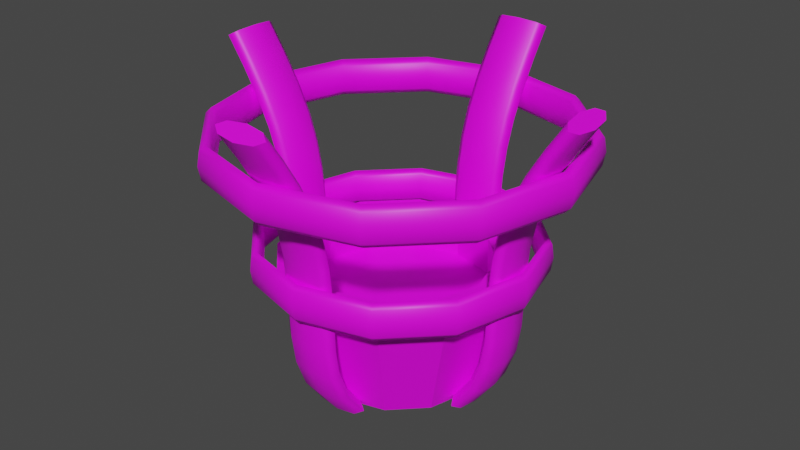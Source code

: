 # Source: Brazier.blend  (saved by Blender 2.93.20; exported with 4.5.12 LTS)
import bpy
from mathutils import Matrix  # noqa: F401  (used for matrix-valued properties, if any)

bpy.ops.wm.read_factory_settings(use_empty=True)
scene = bpy.context.scene
scene.name = 'Scene'

# ---- collections
col_collection = bpy.data.collections.new('Collection'); scene.collection.children.link(col_collection)

# ---- images (referenced by path relative to the original .blend; pixels are not part of the script)
import os
ASSET_DIR = os.environ.get("B2B_ASSET_DIR", "")  # directory of the original .blend (textures are referenced by path, not embedded)
HERE = os.path.dirname(os.path.abspath(__file__))  # packed textures are extracted next to this script under _unpacked/

def load_image(name, relpath, width, height, colorspace="sRGB"):
    """Load a texture the original file referenced (path relative to the .blend, or extracted next to this script)."""
    p = next((c for c in (os.path.join(HERE, relpath), os.path.join(ASSET_DIR, relpath)) if relpath and os.path.exists(c)), "")
    if p:
        img = bpy.data.images.load(p, check_existing=True)
        img.name = name
    else:  # same state as the original file: an image datablock whose file is absent (Cycles renders it pink)
        img = bpy.data.images.new(name, width, height)
        img.source = "FILE"
        img.filepath = "//" + (relpath or name)
    img.colorspace_settings.name = colorspace
    return img
img_untitled = load_image('Untitled', '', 512, 512, 'sRGB')

# ---- materials (node trees are filled in below, after node groups)
mat_brazier = bpy.data.materials.new('Brazier')
mat_brazier.use_transparent_shadow = False

# ---- material node trees
mat_brazier.use_nodes = True; mat_brazier.node_tree.nodes.clear()
_N = mat_brazier.node_tree.nodes; _L = mat_brazier.node_tree.links
n0 = _N.new('ShaderNodeBsdfPrincipled'); n0.name = 'Principled BSDF'; n0.location = (10, 300)
n0.distribution = 'GGX'
n0.subsurface_method = 'BURLEY'
n0.inputs[3].default_value = 1.45
n0.inputs[27].default_value = (0.0, 0.0, 0.0, 1.0)
n0.inputs[28].default_value = 1.0
n1 = _N.new('ShaderNodeOutputMaterial'); n1.name = 'Material Output'; n1.location = (300, 300)
n2 = _N.new('ShaderNodeTexImage'); n2.name = 'Image Texture'; n2.location = (-220, 639)
n2.image = img_untitled
_L.new(n0.outputs[0], n1.inputs[0])
_L.new(n2.outputs[0], n0.inputs[0])
n1.is_active_output = True

# ---- world
world_world = bpy.data.worlds.new('World'); scene.world = world_world
world_world.use_nodes = True; world_world.node_tree.nodes.clear()
_N = world_world.node_tree.nodes; _L = world_world.node_tree.links
n0 = _N.new('ShaderNodeOutputWorld'); n0.name = 'World Output'; n0.location = (300, 300)
n1 = _N.new('ShaderNodeBackground'); n1.name = 'Background'; n1.location = (10, 300)
n1.inputs[0].default_value = (0.05088, 0.05088, 0.05088, 1.0)
_L.new(n1.outputs[0], n0.inputs[0])
n0.is_active_output = True
world_world.color = (0.05088, 0.05088, 0.05088)
world_world.use_sun_shadow = False
world_world.sun_shadow_jitter_overblur = 0.0

# ---- meshes
me_nurbspath_002 = bpy.data.meshes.new('NurbsPath.002')
me_nurbspath_002.from_pydata([(1.19e-09, -0.227, 0.1552), (1.19e-09, -0.23, 0.173), (1.19e-09, -0.227, 0.1908), (3.707e-10, -0.2198, 0.1982), (-4.482e-10, -0.2127, 0.1908), (-4.482e-10, -0.2097, 0.173), (-4.482e-10, -0.2127, 0.1552), (3.707e-10, -0.2198, 0.1478), (-0.1145, -0.196, 0.1552), (-0.116, -0.1986, 0.173), (-0.1145, -0.196, 0.1908), (-0.1109, -0.1898, 0.1982), (-0.1073, -0.1836, 0.1908), (-0.1059, -0.181, 0.173), (-0.1073, -0.1836, 0.1552), (-0.1109, -0.1898, 0.1478), (-0.196, -0.1145, 0.1552), (-0.1986, -0.116, 0.173), (-0.196, -0.1145, 0.1908), (-0.1898, -0.1109, 0.1982), (-0.1836, -0.1073, 0.1908), (-0.181, -0.1059, 0.173), (-0.1836, -0.1073, 0.1552), (-0.1898, -0.1109, 0.1478), (-0.227, 4.604e-09, 0.1552), (-0.23, 1.684e-09, 0.173), (-0.227, -3.097e-10, 0.1908), (-0.2198, 1.328e-09, 0.1982), (-0.2127, 1.328e-09, 0.1908), (-0.2097, 4.247e-09, 0.173), (-0.2127, 6.242e-09, 0.1552), (-0.2198, 4.604e-09, 0.1478), (-0.196, 0.1145, 0.1552), (-0.1986, 0.116, 0.173), (-0.196, 0.1145, 0.1908), (-0.1898, 0.1109, 0.1982), (-0.1836, 0.1073, 0.1908), (-0.181, 0.1059, 0.173), (-0.1836, 0.1073, 0.1552), (-0.1898, 0.1109, 0.1478), (-0.1145, 0.196, 0.1552), (-0.116, 0.1986, 0.173), (-0.1145, 0.196, 0.1908), (-0.1109, 0.1898, 0.1982), (-0.1073, 0.1836, 0.1908), (-0.1059, 0.181, 0.173), (-0.1073, 0.1836, 0.1552), (-0.1109, 0.1898, 0.1478), (-4.482e-10, 0.227, 0.1552), (-2.086e-09, 0.23, 0.173), (-2.495e-09, 0.227, 0.1908), (-1.267e-09, 0.2198, 0.1982), (1.19e-09, 0.2127, 0.1908), (2.827e-09, 0.2097, 0.173), (3.237e-09, 0.2127, 0.1552), (2.009e-09, 0.2198, 0.1478), (0.1145, 0.196, 0.1552), (0.116, 0.1986, 0.173), (0.1145, 0.196, 0.1908), (0.1109, 0.1898, 0.1982), (0.1073, 0.1836, 0.1908), (0.1059, 0.181, 0.173), (0.1073, 0.1836, 0.1552), (0.1109, 0.1898, 0.1478), (0.196, 0.1145, 0.1552), (0.1986, 0.116, 0.173), (0.196, 0.1145, 0.1908), (0.1898, 0.1109, 0.1982), (0.1836, 0.1073, 0.1908), (0.181, 0.1059, 0.173), (0.1836, 0.1073, 0.1552), (0.1898, 0.1109, 0.1478), (0.227, 3.212e-09, 0.1552), (0.23, 5.956e-09, 0.173), (0.227, 7.307e-09, 0.1908), (0.2198, 4.604e-09, 0.1982), (0.2127, 2.72e-09, 0.1908), (0.2097, -2.42e-11, 0.173), (0.2127, -1.375e-09, 0.1552), (0.2198, 1.328e-09, 0.1478), (0.196, -0.1145, 0.1552), (0.1986, -0.116, 0.173), (0.196, -0.1145, 0.1908), (0.1898, -0.1109, 0.1982), (0.1836, -0.1073, 0.1908), (0.181, -0.1059, 0.173), (0.1836, -0.1073, 0.1552), (0.1898, -0.1109, 0.1478), (0.1145, -0.196, 0.1552), (0.116, -0.1986, 0.173), (0.1145, -0.196, 0.1908), (0.1109, -0.1898, 0.1982), (0.1073, -0.1836, 0.1908), (0.1059, -0.181, 0.173), (0.1073, -0.1836, 0.1552), (0.1109, -0.1898, 0.1478), (0.0317, -0.3104, 0.4005), (0.04483, -0.3017, 0.4056), (0.0317, -0.293, 0.4106), (3.247e-08, -0.2894, 0.4127), (-0.0317, -0.293, 0.4106), (-0.04483, -0.3017, 0.4056), (-0.0317, -0.3104, 0.4005), (3.502e-08, -0.314, 0.3984), (0.0317, -0.1446, -0.006251), (0.04483, -0.1371, 0.0), (0.0317, -0.1296, 0.006251), (-8.292e-10, -0.1264, 0.008841), (-0.0317, -0.1296, 0.006251), (-0.04483, -0.1371, 0.0), (-0.0317, -0.1446, -0.006251), (1.571e-09, -0.1477, -0.008841), (0.0317, -0.1794, 0.0326), (0.04483, -0.1701, 0.03687), (0.0317, -0.1608, 0.04114), (4.676e-09, -0.157, 0.04291), (-0.0317, -0.1608, 0.04114), (-0.04483, -0.1701, 0.03687), (-0.0317, -0.1794, 0.0326), (5.826e-09, -0.1833, 0.03083), (0.0317, -0.197, 0.07151), (0.04483, -0.1867, 0.07374), (0.0317, -0.1764, 0.07596), (7.408e-09, -0.1722, 0.07689), (-0.0317, -0.1764, 0.07596), (-0.04483, -0.1867, 0.07374), (-0.0317, -0.197, 0.07151), (1.015e-08, -0.2012, 0.07059), (0.0317, -0.2037, 0.1098), (0.04483, -0.1932, 0.1106), (0.0317, -0.1826, 0.1114), (1.005e-08, -0.1782, 0.1118), (-0.0317, -0.1826, 0.1114), (-0.04483, -0.1932, 0.1106), (-0.0317, -0.2037, 0.1098), (1.282e-08, -0.2081, 0.1094), (0.0317, -0.2055, 0.1472), (0.04483, -0.1949, 0.1475), (0.0317, -0.1843, 0.1478), (1.15e-08, -0.1799, 0.1479), (-0.0317, -0.1843, 0.1478), (-0.04483, -0.1949, 0.1475), (-0.0317, -0.2055, 0.1472), (1.575e-08, -0.2099, 0.1471), (0.0317, -0.2068, 0.1838), (0.04483, -0.1962, 0.1843), (0.0317, -0.1856, 0.1849), (1.356e-08, -0.1812, 0.1851), (-0.0317, -0.1856, 0.1849), (-0.04483, -0.1962, 0.1843), (-0.0317, -0.2068, 0.1838), (1.781e-08, -0.2111, 0.1836), (0.0317, -0.2107, 0.2199), (0.04483, -0.2002, 0.2212), (0.0317, -0.1897, 0.2225), (1.648e-08, -0.1853, 0.223), (-0.0317, -0.1897, 0.2225), (-0.04483, -0.2002, 0.2212), (-0.0317, -0.2107, 0.2199), (1.924e-08, -0.215, 0.2194), (0.0317, -0.2194, 0.2558), (0.04483, -0.2091, 0.2581), (0.0317, -0.1989, 0.2604), (1.822e-08, -0.1946, 0.2614), (-0.0317, -0.1989, 0.2604), (-0.04483, -0.2091, 0.2581), (-0.0317, -0.2194, 0.2558), (2.243e-08, -0.2236, 0.2548), (0.0317, -0.234, 0.2916), (0.04483, -0.2242, 0.295), (0.0317, -0.2143, 0.2983), (2.109e-08, -0.2103, 0.2997), (-0.0317, -0.2143, 0.2983), (-0.04483, -0.2242, 0.295), (-0.0317, -0.234, 0.2916), (2.524e-08, -0.238, 0.2902), (0.0317, -0.2547, 0.3276), (0.04483, -0.2454, 0.3318), (0.0317, -0.2361, 0.3361), (2.436e-08, -0.2322, 0.3378), (-0.0317, -0.2361, 0.3361), (-0.04483, -0.2454, 0.3318), (-0.0317, -0.2547, 0.3276), (2.845e-08, -0.2586, 0.3259), (0.0317, -0.2808, 0.3639), (0.04483, -0.2719, 0.3687), (0.0317, -0.263, 0.3735), (2.796e-08, -0.2593, 0.3755), (-0.0317, -0.263, 0.3735), (-0.04483, -0.2719, 0.3687), (-0.0317, -0.2808, 0.3639), (3.2e-08, -0.2846, 0.3619), (0.0317, -0.3104, 0.4005), (0.04483, -0.3017, 0.4056), (0.0317, -0.293, 0.4106), (3.247e-08, -0.2894, 0.4127), (-0.0317, -0.293, 0.4106), (-0.04483, -0.3017, 0.4056), (-0.0317, -0.3104, 0.4005), (3.502e-08, -0.314, 0.3984), (-0.3104, -0.0317, 0.4005), (-0.3017, -0.04483, 0.4056), (-0.293, -0.0317, 0.4106), (-0.2894, -1.649e-08, 0.4127), (-0.293, 0.0317, 0.4106), (-0.3017, 0.04483, 0.4056), (-0.3104, 0.0317, 0.4005), (-0.314, -1.796e-08, 0.3984), (-0.1446, -0.0317, -0.006251), (-0.1371, -0.04483, 0.0), (-0.1296, -0.0317, 0.006251), (-0.1264, 9.692e-09, 0.008841), (-0.1296, 0.0317, 0.006251), (-0.1371, 0.04483, 0.0), (-0.1446, 0.0317, -0.006251), (-0.1477, 8.224e-09, -0.008841), (-0.1794, -0.0317, 0.0326), (-0.1701, -0.04483, 0.03687), (-0.1608, -0.0317, 0.04114), (-0.157, 5.521e-09, 0.04291), (-0.1608, 0.0317, 0.04114), (-0.1701, 0.04483, 0.03687), (-0.1794, 0.0317, 0.0326), (-0.1833, 5.521e-09, 0.03083), (-0.197, -0.0317, 0.07151), (-0.1867, -0.04483, 0.07374), (-0.1764, -0.0317, 0.07596), (-0.1722, 3.454e-09, 0.07689), (-0.1764, 0.0317, 0.07596), (-0.1867, 0.04483, 0.07374), (-0.197, 0.0317, 0.07151), (-0.2012, 1.985e-09, 0.07059), (-0.2037, -0.0317, 0.1098), (-0.1932, -0.04483, 0.1106), (-0.1826, -0.0317, 0.1114), (-0.1782, 1.081e-09, 0.1118), (-0.1826, 0.0317, 0.1114), (-0.1932, 0.04483, 0.1106), (-0.2037, 0.0317, 0.1098), (-0.2081, -3.877e-10, 0.1094), (-0.2055, -0.0317, 0.1472), (-0.1949, -0.04483, 0.1475), (-0.1843, -0.0317, 0.1478), (-0.1799, -3.033e-10, 0.1479), (-0.1843, 0.0317, 0.1478), (-0.1949, 0.04483, 0.1475), (-0.2055, 0.0317, 0.1472), (-0.2099, -3.24e-09, 0.1471), (-0.2068, -0.0317, 0.1838), (-0.1962, -0.04483, 0.1843), (-0.1856, -0.0317, 0.1849), (-0.1812, -2.308e-09, 0.1851), (-0.1856, 0.0317, 0.1849), (-0.1962, 0.04483, 0.1843), (-0.2068, 0.0317, 0.1838), (-0.2111, -5.244e-09, 0.1836), (-0.2107, -0.0317, 0.2199), (-0.2002, -0.04483, 0.2212), (-0.1897, -0.0317, 0.2225), (-0.1853, -5.041e-09, 0.223), (-0.1897, 0.0317, 0.2225), (-0.2002, 0.04483, 0.2212), (-0.2107, 0.0317, 0.2199), (-0.215, -6.51e-09, 0.2194), (-0.2194, -0.0317, 0.2558), (-0.2091, -0.04483, 0.2581), (-0.1989, -0.0317, 0.2604), (-0.1946, -6.378e-09, 0.2614), (-0.1989, 0.0317, 0.2604), (-0.2091, 0.04483, 0.2581), (-0.2194, 0.0317, 0.2558), (-0.2236, -9.315e-09, 0.2548), (-0.234, -0.0317, 0.2916), (-0.2242, -0.04483, 0.295), (-0.2143, -0.0317, 0.2983), (-0.2103, -8.563e-09, 0.2997), (-0.2143, 0.0317, 0.2983), (-0.2242, 0.04483, 0.295), (-0.234, 0.0317, 0.2916), (-0.238, -1.15e-08, 0.2902), (-0.2547, -0.0317, 0.3276), (-0.2454, -0.04483, 0.3318), (-0.2361, -0.0317, 0.3361), (-0.2322, -1.087e-08, 0.3378), (-0.2361, 0.0317, 0.3361), (-0.2454, 0.04483, 0.3318), (-0.2547, 0.0317, 0.3276), (-0.2586, -1.381e-08, 0.3259), (-0.2808, -0.0317, 0.3639), (-0.2719, -0.04483, 0.3687), (-0.263, -0.0317, 0.3735), (-0.2593, -1.329e-08, 0.3755), (-0.263, 0.0317, 0.3735), (-0.2719, 0.04483, 0.3687), (-0.2808, 0.0317, 0.3639), (-0.2846, -1.623e-08, 0.3619), (-0.3104, -0.0317, 0.4005), (-0.3017, -0.04483, 0.4056), (-0.293, -0.0317, 0.4106), (-0.2894, -1.649e-08, 0.4127), (-0.293, 0.0317, 0.4106), (-0.3017, 0.04483, 0.4056), (-0.3104, 0.0317, 0.4005), (-0.314, -1.796e-08, 0.3984), (-0.0317, 0.3104, 0.4005), (-0.04483, 0.3017, 0.4056), (-0.0317, 0.293, 0.4106), (-6.435e-09, 0.2894, 0.4127), (0.0317, 0.293, 0.4106), (0.04483, 0.3017, 0.4056), (0.0317, 0.3104, 0.4005), (-6.826e-09, 0.314, 0.3984), (-0.0317, 0.1446, -0.006251), (-0.04483, 0.1371, 0.0), (-0.0317, 0.1296, 0.006251), (1.262e-08, 0.1264, 0.008841), (0.0317, 0.1296, 0.006251), (0.04483, 0.1371, 0.0), (0.0317, 0.1446, -0.006251), (1.209e-08, 0.1477, -0.008841), (-0.0317, 0.1794, 0.0326), (-0.04483, 0.1701, 0.03687), (-0.0317, 0.1608, 0.04114), (9.787e-09, 0.157, 0.04291), (0.0317, 0.1608, 0.04114), (0.04483, 0.1701, 0.03687), (0.0317, 0.1794, 0.0326), (1.094e-08, 0.1833, 0.03083), (-0.0317, 0.197, 0.07151), (-0.04483, 0.1867, 0.07374), (-0.0317, 0.1764, 0.07596), (8.384e-09, 0.1722, 0.07689), (0.0317, 0.1764, 0.07596), (0.04483, 0.1867, 0.07374), (0.0317, 0.197, 0.07151), (8.185e-09, 0.2012, 0.07059), (-0.0317, 0.2037, 0.1098), (-0.04483, 0.1932, 0.1106), (-0.0317, 0.1826, 0.1114), (6.277e-09, 0.1782, 0.1118), (0.0317, 0.1826, 0.1114), (0.04483, 0.1932, 0.1106), (0.0317, 0.2037, 0.1098), (6.114e-09, 0.2081, 0.1094), (-0.0317, 0.2055, 0.1472), (-0.04483, 0.1949, 0.1475), (-0.0317, 0.1843, 0.1478), (4.966e-09, 0.1799, 0.1479), (0.0317, 0.1843, 0.1478), (0.04483, 0.1949, 0.1475), (0.0317, 0.2055, 0.1472), (3.34e-09, 0.2099, 0.1471), (-0.0317, 0.2068, 0.1838), (-0.04483, 0.1962, 0.1843), (-0.0317, 0.1856, 0.1849), (3.017e-09, 0.1812, 0.1851), (0.0317, 0.1856, 0.1849), (0.04483, 0.1962, 0.1843), (0.0317, 0.2068, 0.1838), (1.39e-09, 0.2111, 0.1836), (-0.0317, 0.2107, 0.2199), (-0.04483, 0.2002, 0.2212), (-0.0317, 0.1897, 0.2225), (4.642e-10, 0.1853, 0.223), (0.0317, 0.1897, 0.2225), (0.04483, 0.2002, 0.2212), (0.0317, 0.2107, 0.2199), (2.935e-10, 0.215, 0.2194), (-0.0317, 0.2194, 0.2558), (-0.04483, 0.2091, 0.2581), (-0.0317, 0.1989, 0.2604), (-4.653e-10, 0.1946, 0.2614), (0.0317, 0.1989, 0.2604), (0.04483, 0.2091, 0.2581), (0.0317, 0.2194, 0.2558), (-2.136e-09, 0.2236, 0.2548), (-0.0317, 0.234, 0.2916), (-0.04483, 0.2242, 0.295), (-0.0317, 0.2143, 0.2983), (-1.967e-09, 0.2103, 0.2997), (0.0317, 0.2143, 0.2983), (0.04483, 0.2242, 0.295), (0.0317, 0.234, 0.2916), (-3.69e-09, 0.238, 0.2902), (-0.0317, 0.2547, 0.3276), (-0.04483, 0.2454, 0.3318), (-0.0317, 0.2361, 0.3361), (-3.32e-09, 0.2322, 0.3378), (0.0317, 0.2361, 0.3361), (0.04483, 0.2454, 0.3318), (0.0317, 0.2547, 0.3276), (-5.103e-09, 0.2586, 0.3259), (-0.0317, 0.2808, 0.3639), (-0.04483, 0.2719, 0.3687), (-0.0317, 0.263, 0.3735), (-4.552e-09, 0.2593, 0.3755), (0.0317, 0.263, 0.3735), (0.04483, 0.2719, 0.3687), (0.0317, 0.2808, 0.3639), (-6.383e-09, 0.2846, 0.3619), (-0.0317, 0.3104, 0.4005), (-0.04483, 0.3017, 0.4056), (-0.0317, 0.293, 0.4106), (-6.435e-09, 0.2894, 0.4127), (0.0317, 0.293, 0.4106), (0.04483, 0.3017, 0.4056), (0.0317, 0.3104, 0.4005), (-6.826e-09, 0.314, 0.3984), (0.3104, 0.0317, 0.4005), (0.3017, 0.04483, 0.4056), (0.293, 0.0317, 0.4106), (0.2894, -2.877e-09, 0.4127), (0.293, -0.0317, 0.4106), (0.3017, -0.04483, 0.4056), (0.3104, -0.0317, 0.4005), (0.314, -3.564e-09, 0.3984), (0.1446, 0.0317, -0.006251), (0.1371, 0.04483, 0.0), (0.1296, 0.0317, 0.006251), (0.1264, -1.481e-08, 0.008841), (0.1296, -0.0317, 0.006251), (0.1371, -0.04483, 0.0), (0.1446, -0.0317, -0.006251), (0.1477, -1.521e-08, -0.008841), (0.1794, 0.0317, 0.0326), (0.1701, 0.04483, 0.03687), (0.1608, 0.0317, 0.04114), (0.157, -1.331e-08, 0.04291), (0.1608, -0.0317, 0.04114), (0.1701, -0.04483, 0.03687), (0.1794, -0.0317, 0.0326), (0.1833, -1.561e-08, 0.03083), (0.197, 0.0317, 0.07151), (0.1867, 0.04483, 0.07374), (0.1764, 0.0317, 0.07596), (0.1722, -1.257e-08, 0.07689), (0.1764, -0.0317, 0.07596), (0.1867, -0.04483, 0.07374), (0.197, -0.0317, 0.07151), (0.2012, -1.364e-08, 0.07059), (0.2037, 0.0317, 0.1098), (0.1932, 0.04483, 0.1106), (0.1826, 0.0317, 0.1114), (0.1782, -1.073e-08, 0.1118), (0.1826, -0.0317, 0.1114), (0.1932, -0.04483, 0.1106), (0.2037, -0.0317, 0.1098), (0.2081, -1.187e-08, 0.1094), (0.2055, 0.0317, 0.1472), (0.1949, 0.04483, 0.1475), (0.1843, 0.0317, 0.1478), (0.1799, -9.494e-09, 0.1479), (0.1843, -0.0317, 0.1478), (0.1949, -0.04483, 0.1475), (0.2055, -0.0317, 0.1472), (0.2099, -9.179e-09, 0.1471), (0.2068, 0.0317, 0.1838), (0.1962, 0.04483, 0.1843), (0.1856, 0.0317, 0.1849), (0.1812, -7.601e-09, 0.1851), (0.1856, -0.0317, 0.1849), (0.1962, -0.04483, 0.1843), (0.2068, -0.0317, 0.1838), (0.2111, -7.282e-09, 0.1836), (0.2107, 0.0317, 0.2199), (0.2002, 0.04483, 0.2212), (0.1897, 0.0317, 0.2225), (0.1853, -5.228e-09, 0.223), (0.1897, -0.0317, 0.2225), (0.2002, -0.04483, 0.2212), (0.2107, -0.0317, 0.2199), (0.215, -6.355e-09, 0.2194), (0.2194, 0.0317, 0.2558), (0.2091, 0.04483, 0.2581), (0.1989, 0.0317, 0.2604), (0.1946, -4.706e-09, 0.2614), (0.1989, -0.0317, 0.2604), (0.2091, -0.04483, 0.2581), (0.2194, -0.0317, 0.2558), (0.2236, -4.301e-09, 0.2548), (0.234, 0.0317, 0.2916), (0.2242, 0.04483, 0.295), (0.2143, 0.0317, 0.2983), (0.2103, -3.888e-09, 0.2997), (0.2143, -0.0317, 0.2983), (0.2242, -0.04483, 0.295), (0.234, -0.0317, 0.2916), (0.238, -3.378e-09, 0.2902), (0.2547, 0.0317, 0.3276), (0.2454, 0.04483, 0.3318), (0.2361, 0.0317, 0.3361), (0.2322, -3.494e-09, 0.3378), (0.2361, -0.0317, 0.3361), (0.2454, -0.04483, 0.3318), (0.2547, -0.0317, 0.3276), (0.2586, -2.864e-09, 0.3259), (0.2808, 0.0317, 0.3639), (0.2719, 0.04483, 0.3687), (0.263, 0.0317, 0.3735), (0.2593, -3.444e-09, 0.3755), (0.263, -0.0317, 0.3735), (0.2719, -0.04483, 0.3687), (0.2808, -0.0317, 0.3639), (0.2846, -2.718e-09, 0.3619), (0.3104, 0.0317, 0.4005), (0.3017, 0.04483, 0.4056), (0.293, 0.0317, 0.4106), (0.2894, -2.877e-09, 0.4127), (0.293, -0.0317, 0.4106), (0.3017, -0.04483, 0.4056), (0.3104, -0.0317, 0.4005), (0.314, -3.564e-09, 0.3984), (-2.01e-09, 0.1341, 0.0), (-6.039e-09, 0.1462, 0.1613), (0.06706, 0.1162, 0.0), (0.07309, 0.1266, 0.1613), (0.1162, 0.06706, 0.0), (0.1266, 0.07309, 0.1613), (0.1341, -3.839e-09, 0.0), (0.1462, 3.316e-10, 0.1613), (0.1162, -0.06706, 0.0), (0.1266, -0.07309, 0.1613), (0.06706, -0.1162, 0.0), (0.07309, -0.1266, 0.1613), (-1.374e-08, -0.1341, 0.0), (-1.719e-08, -0.1462, 0.1613), (-0.06706, -0.1162, 0.0), (-0.07309, -0.1266, 0.1613), (-0.1162, -0.06706, 0.0), (-0.1266, -0.07309, 0.1613), (-0.1341, 3.623e-09, 0.0), (-0.1462, 7.492e-09, 0.1613), (-0.1162, 0.06706, 0.0), (-0.1266, 0.07309, 0.1613), (-0.06706, 0.1162, 0.0), (-0.07309, 0.1266, 0.1613), (0.09572, 0.1658, 0.1613), (-3.945e-09, 0.1914, 0.1613), (0.1658, 0.09572, 0.1613), (0.1914, -4.554e-09, 0.1613), (0.1658, -0.09572, 0.1613), (0.09572, -0.1658, 0.1613), (-2.068e-08, -0.1914, 0.1613), (-0.09572, -0.1658, 0.1613), (-0.1658, -0.09572, 0.1613), (-0.1914, 6.096e-09, 0.1613), (-0.1658, 0.09572, 0.1613), (-0.09572, 0.1658, 0.1613), (0.07309, 0.1266, 0.1092), (-7.425e-09, 0.1462, 0.1092), (0.1266, 0.07309, 0.1092), (0.1462, 3.316e-10, 0.1092), (0.1266, -0.07309, 0.1092), (0.07309, -0.1266, 0.1092), (-1.858e-08, -0.1462, 0.1092), (-0.07309, -0.1266, 0.1092), (-0.1266, -0.07309, 0.1092), (-0.1462, 7.492e-09, 0.1092), (-0.1266, 0.07309, 0.1092), (-0.07309, 0.1266, 0.1092), (1.411e-09, -0.2884, 0.3009), (1.411e-09, -0.2922, 0.3187), (1.411e-09, -0.2884, 0.3365), (3.707e-10, -0.2793, 0.3438), (-6.698e-10, -0.2702, 0.3365), (-6.698e-10, -0.2664, 0.3187), (-6.698e-10, -0.2702, 0.3009), (3.707e-10, -0.2793, 0.2935), (-0.1455, -0.2491, 0.3009), (-0.1474, -0.2523, 0.3187), (-0.1455, -0.2491, 0.3365), (-0.141, -0.2412, 0.3438), (-0.1364, -0.2333, 0.3365), (-0.1345, -0.23, 0.3187), (-0.1364, -0.2333, 0.3009), (-0.141, -0.2412, 0.2935), (-0.2491, -0.1455, 0.3009), (-0.2523, -0.1474, 0.3187), (-0.2491, -0.1455, 0.3365), (-0.2412, -0.141, 0.3438), (-0.2333, -0.1364, 0.3365), (-0.23, -0.1345, 0.3187), (-0.2333, -0.1364, 0.3009), (-0.2412, -0.141, 0.2935), (-0.2884, 5.047e-09, 0.3009), (-0.2922, 1.338e-09, 0.3187), (-0.2884, -1.196e-09, 0.3365), (-0.2793, 8.848e-10, 0.3438), (-0.2702, 8.848e-10, 0.3365), (-0.2664, 4.594e-09, 0.3187), (-0.2702, 7.128e-09, 0.3009), (-0.2793, 5.047e-09, 0.2935), (-0.2491, 0.1455, 0.3009), (-0.2523, 0.1474, 0.3187), (-0.2491, 0.1455, 0.3365), (-0.2412, 0.141, 0.3438), (-0.2333, 0.1364, 0.3365), (-0.23, 0.1345, 0.3187), (-0.2333, 0.1364, 0.3009), (-0.2412, 0.141, 0.2935), (-0.1455, 0.2491, 0.3009), (-0.1474, 0.2523, 0.3187), (-0.1455, 0.2491, 0.3365), (-0.141, 0.2412, 0.3438), (-0.1364, 0.2333, 0.3365), (-0.1345, 0.23, 0.3187), (-0.1364, 0.2333, 0.3009), (-0.141, 0.2412, 0.2935), (-6.698e-10, 0.2884, 0.3009), (-2.751e-09, 0.2922, 0.3187), (-3.271e-09, 0.2884, 0.3365), (-1.71e-09, 0.2793, 0.3438), (1.411e-09, 0.2702, 0.3365), (3.492e-09, 0.2664, 0.3187), (4.013e-09, 0.2702, 0.3009), (2.452e-09, 0.2793, 0.2935), (0.1455, 0.2491, 0.3009), (0.1474, 0.2523, 0.3187), (0.1455, 0.2491, 0.3365), (0.141, 0.2412, 0.3438), (0.1364, 0.2333, 0.3365), (0.1345, 0.23, 0.3187), (0.1364, 0.2333, 0.3009), (0.141, 0.2412, 0.2935), (0.2491, 0.1455, 0.3009), (0.2523, 0.1474, 0.3187), (0.2491, 0.1455, 0.3365), (0.2412, 0.141, 0.3438), (0.2333, 0.1364, 0.3365), (0.23, 0.1345, 0.3187), (0.2333, 0.1364, 0.3009), (0.2412, 0.141, 0.2935), (0.2884, 3.279e-09, 0.3009), (0.2922, 6.765e-09, 0.3187), (0.2884, 8.482e-09, 0.3365), (0.2793, 5.047e-09, 0.3438), (0.2702, 2.653e-09, 0.3365), (0.2664, -8.335e-10, 0.3187), (0.2702, -2.55e-09, 0.3009), (0.2793, 8.848e-10, 0.2935), (0.2491, -0.1455, 0.3009), (0.2523, -0.1474, 0.3187), (0.2491, -0.1455, 0.3365), (0.2412, -0.141, 0.3438), (0.2333, -0.1364, 0.3365), (0.23, -0.1345, 0.3187), (0.2333, -0.1364, 0.3009), (0.2412, -0.141, 0.2935), (0.1455, -0.2491, 0.3009), (0.1474, -0.2523, 0.3187), (0.1455, -0.2491, 0.3365), (0.141, -0.2412, 0.3438), (0.1364, -0.2333, 0.3365), (0.1345, -0.23, 0.3187), (0.1364, -0.2333, 0.3009), (0.141, -0.2412, 0.2935)], [], [(0, 8, 15, 7), (1, 9, 8, 0), (2, 10, 9, 1), (3, 11, 10, 2), (4, 12, 11, 3), (5, 13, 12, 4), (6, 14, 13, 5), (7, 15, 14, 6), (8, 16, 23, 15), (9, 17, 16, 8), (10, 18, 17, 9), (11, 19, 18, 10), (12, 20, 19, 11), (13, 21, 20, 12), (14, 22, 21, 13), (15, 23, 22, 14), (16, 24, 31, 23), (17, 25, 24, 16), (18, 26, 25, 17), (19, 27, 26, 18), (20, 28, 27, 19), (21, 29, 28, 20), (22, 30, 29, 21), (23, 31, 30, 22), (24, 32, 39, 31), (25, 33, 32, 24), (26, 34, 33, 25), (27, 35, 34, 26), (28, 36, 35, 27), (29, 37, 36, 28), (30, 38, 37, 29), (31, 39, 38, 30), (32, 40, 47, 39), (33, 41, 40, 32), (34, 42, 41, 33), (35, 43, 42, 34), (36, 44, 43, 35), (37, 45, 44, 36), (38, 46, 45, 37), (39, 47, 46, 38), (40, 48, 55, 47), (41, 49, 48, 40), (42, 50, 49, 41), (43, 51, 50, 42), (44, 52, 51, 43), (45, 53, 52, 44), (46, 54, 53, 45), (47, 55, 54, 46), (48, 56, 63, 55), (49, 57, 56, 48), (50, 58, 57, 49), (51, 59, 58, 50), (52, 60, 59, 51), (53, 61, 60, 52), (54, 62, 61, 53), (55, 63, 62, 54), (56, 64, 71, 63), (57, 65, 64, 56), (58, 66, 65, 57), (59, 67, 66, 58), (60, 68, 67, 59), (61, 69, 68, 60), (62, 70, 69, 61), (63, 71, 70, 62), (64, 72, 79, 71), (65, 73, 72, 64), (66, 74, 73, 65), (67, 75, 74, 66), (68, 76, 75, 67), (69, 77, 76, 68), (70, 78, 77, 69), (71, 79, 78, 70), (72, 80, 87, 79), (73, 81, 80, 72), (74, 82, 81, 73), (75, 83, 82, 74), (76, 84, 83, 75), (77, 85, 84, 76), (78, 86, 85, 77), (79, 87, 86, 78), (80, 88, 95, 87), (81, 89, 88, 80), (82, 90, 89, 81), (83, 91, 90, 82), (84, 92, 91, 83), (85, 93, 92, 84), (86, 94, 93, 85), (87, 95, 94, 86), (88, 0, 7, 95), (89, 1, 0, 88), (90, 2, 1, 89), (91, 3, 2, 90), (92, 4, 3, 91), (93, 5, 4, 92), (94, 6, 5, 93), (95, 7, 6, 94), (96, 102, 103), (97, 102, 96), (97, 101, 102), (98, 101, 97), (98, 100, 101), (98, 99, 100), (104, 112, 119, 111), (105, 113, 112, 104), (106, 114, 113, 105), (107, 115, 114, 106), (108, 116, 115, 107), (109, 117, 116, 108), (110, 118, 117, 109), (111, 119, 118, 110), (112, 120, 127, 119), (113, 121, 120, 112), (114, 122, 121, 113), (115, 123, 122, 114), (116, 124, 123, 115), (117, 125, 124, 116), (118, 126, 125, 117), (119, 127, 126, 118), (120, 128, 135, 127), (121, 129, 128, 120), (122, 130, 129, 121), (123, 131, 130, 122), (124, 132, 131, 123), (125, 133, 132, 124), (126, 134, 133, 125), (127, 135, 134, 126), (128, 136, 143, 135), (129, 137, 136, 128), (130, 138, 137, 129), (131, 139, 138, 130), (132, 140, 139, 131), (133, 141, 140, 132), (134, 142, 141, 133), (135, 143, 142, 134), (136, 144, 151, 143), (137, 145, 144, 136), (138, 146, 145, 137), (139, 147, 146, 138), (140, 148, 147, 139), (141, 149, 148, 140), (142, 150, 149, 141), (143, 151, 150, 142), (144, 152, 159, 151), (145, 153, 152, 144), (146, 154, 153, 145), (147, 155, 154, 146), (148, 156, 155, 147), (149, 157, 156, 148), (150, 158, 157, 149), (151, 159, 158, 150), (152, 160, 167, 159), (153, 161, 160, 152), (154, 162, 161, 153), (155, 163, 162, 154), (156, 164, 163, 155), (157, 165, 164, 156), (158, 166, 165, 157), (159, 167, 166, 158), (160, 168, 175, 167), (161, 169, 168, 160), (162, 170, 169, 161), (163, 171, 170, 162), (164, 172, 171, 163), (165, 173, 172, 164), (166, 174, 173, 165), (167, 175, 174, 166), (168, 176, 183, 175), (169, 177, 176, 168), (170, 178, 177, 169), (171, 179, 178, 170), (172, 180, 179, 171), (173, 181, 180, 172), (174, 182, 181, 173), (175, 183, 182, 174), (176, 184, 191, 183), (177, 185, 184, 176), (178, 186, 185, 177), (179, 187, 186, 178), (180, 188, 187, 179), (181, 189, 188, 180), (182, 190, 189, 181), (183, 191, 190, 182), (184, 192, 199, 191), (185, 193, 192, 184), (186, 194, 193, 185), (187, 195, 194, 186), (188, 196, 195, 187), (189, 197, 196, 188), (190, 198, 197, 189), (191, 199, 198, 190), (200, 206, 207), (201, 206, 200), (201, 205, 206), (202, 205, 201), (202, 204, 205), (202, 203, 204), (208, 216, 223, 215), (209, 217, 216, 208), (210, 218, 217, 209), (211, 219, 218, 210), (212, 220, 219, 211), (213, 221, 220, 212), (214, 222, 221, 213), (215, 223, 222, 214), (216, 224, 231, 223), (217, 225, 224, 216), (218, 226, 225, 217), (219, 227, 226, 218), (220, 228, 227, 219), (221, 229, 228, 220), (222, 230, 229, 221), (223, 231, 230, 222), (224, 232, 239, 231), (225, 233, 232, 224), (226, 234, 233, 225), (227, 235, 234, 226), (228, 236, 235, 227), (229, 237, 236, 228), (230, 238, 237, 229), (231, 239, 238, 230), (232, 240, 247, 239), (233, 241, 240, 232), (234, 242, 241, 233), (235, 243, 242, 234), (236, 244, 243, 235), (237, 245, 244, 236), (238, 246, 245, 237), (239, 247, 246, 238), (240, 248, 255, 247), (241, 249, 248, 240), (242, 250, 249, 241), (243, 251, 250, 242), (244, 252, 251, 243), (245, 253, 252, 244), (246, 254, 253, 245), (247, 255, 254, 246), (248, 256, 263, 255), (249, 257, 256, 248), (250, 258, 257, 249), (251, 259, 258, 250), (252, 260, 259, 251), (253, 261, 260, 252), (254, 262, 261, 253), (255, 263, 262, 254), (256, 264, 271, 263), (257, 265, 264, 256), (258, 266, 265, 257), (259, 267, 266, 258), (260, 268, 267, 259), (261, 269, 268, 260), (262, 270, 269, 261), (263, 271, 270, 262), (264, 272, 279, 271), (265, 273, 272, 264), (266, 274, 273, 265), (267, 275, 274, 266), (268, 276, 275, 267), (269, 277, 276, 268), (270, 278, 277, 269), (271, 279, 278, 270), (272, 280, 287, 279), (273, 281, 280, 272), (274, 282, 281, 273), (275, 283, 282, 274), (276, 284, 283, 275), (277, 285, 284, 276), (278, 286, 285, 277), (279, 287, 286, 278), (280, 288, 295, 287), (281, 289, 288, 280), (282, 290, 289, 281), (283, 291, 290, 282), (284, 292, 291, 283), (285, 293, 292, 284), (286, 294, 293, 285), (287, 295, 294, 286), (288, 296, 303, 295), (289, 297, 296, 288), (290, 298, 297, 289), (291, 299, 298, 290), (292, 300, 299, 291), (293, 301, 300, 292), (294, 302, 301, 293), (295, 303, 302, 294), (304, 310, 311), (305, 310, 304), (305, 309, 310), (306, 309, 305), (306, 308, 309), (306, 307, 308), (312, 320, 327, 319), (313, 321, 320, 312), (314, 322, 321, 313), (315, 323, 322, 314), (316, 324, 323, 315), (317, 325, 324, 316), (318, 326, 325, 317), (319, 327, 326, 318), (320, 328, 335, 327), (321, 329, 328, 320), (322, 330, 329, 321), (323, 331, 330, 322), (324, 332, 331, 323), (325, 333, 332, 324), (326, 334, 333, 325), (327, 335, 334, 326), (328, 336, 343, 335), (329, 337, 336, 328), (330, 338, 337, 329), (331, 339, 338, 330), (332, 340, 339, 331), (333, 341, 340, 332), (334, 342, 341, 333), (335, 343, 342, 334), (336, 344, 351, 343), (337, 345, 344, 336), (338, 346, 345, 337), (339, 347, 346, 338), (340, 348, 347, 339), (341, 349, 348, 340), (342, 350, 349, 341), (343, 351, 350, 342), (344, 352, 359, 351), (345, 353, 352, 344), (346, 354, 353, 345), (347, 355, 354, 346), (348, 356, 355, 347), (349, 357, 356, 348), (350, 358, 357, 349), (351, 359, 358, 350), (352, 360, 367, 359), (353, 361, 360, 352), (354, 362, 361, 353), (355, 363, 362, 354), (356, 364, 363, 355), (357, 365, 364, 356), (358, 366, 365, 357), (359, 367, 366, 358), (360, 368, 375, 367), (361, 369, 368, 360), (362, 370, 369, 361), (363, 371, 370, 362), (364, 372, 371, 363), (365, 373, 372, 364), (366, 374, 373, 365), (367, 375, 374, 366), (368, 376, 383, 375), (369, 377, 376, 368), (370, 378, 377, 369), (371, 379, 378, 370), (372, 380, 379, 371), (373, 381, 380, 372), (374, 382, 381, 373), (375, 383, 382, 374), (376, 384, 391, 383), (377, 385, 384, 376), (378, 386, 385, 377), (379, 387, 386, 378), (380, 388, 387, 379), (381, 389, 388, 380), (382, 390, 389, 381), (383, 391, 390, 382), (384, 392, 399, 391), (385, 393, 392, 384), (386, 394, 393, 385), (387, 395, 394, 386), (388, 396, 395, 387), (389, 397, 396, 388), (390, 398, 397, 389), (391, 399, 398, 390), (392, 400, 407, 399), (393, 401, 400, 392), (394, 402, 401, 393), (395, 403, 402, 394), (396, 404, 403, 395), (397, 405, 404, 396), (398, 406, 405, 397), (399, 407, 406, 398), (408, 414, 415), (409, 414, 408), (409, 413, 414), (410, 413, 409), (410, 412, 413), (410, 411, 412), (416, 424, 431, 423), (417, 425, 424, 416), (418, 426, 425, 417), (419, 427, 426, 418), (420, 428, 427, 419), (421, 429, 428, 420), (422, 430, 429, 421), (423, 431, 430, 422), (424, 432, 439, 431), (425, 433, 432, 424), (426, 434, 433, 425), (427, 435, 434, 426), (428, 436, 435, 427), (429, 437, 436, 428), (430, 438, 437, 429), (431, 439, 438, 430), (432, 440, 447, 439), (433, 441, 440, 432), (434, 442, 441, 433), (435, 443, 442, 434), (436, 444, 443, 435), (437, 445, 444, 436), (438, 446, 445, 437), (439, 447, 446, 438), (440, 448, 455, 447), (441, 449, 448, 440), (442, 450, 449, 441), (443, 451, 450, 442), (444, 452, 451, 443), (445, 453, 452, 444), (446, 454, 453, 445), (447, 455, 454, 446), (448, 456, 463, 455), (449, 457, 456, 448), (450, 458, 457, 449), (451, 459, 458, 450), (452, 460, 459, 451), (453, 461, 460, 452), (454, 462, 461, 453), (455, 463, 462, 454), (456, 464, 471, 463), (457, 465, 464, 456), (458, 466, 465, 457), (459, 467, 466, 458), (460, 468, 467, 459), (461, 469, 468, 460), (462, 470, 469, 461), (463, 471, 470, 462), (464, 472, 479, 471), (465, 473, 472, 464), (466, 474, 473, 465), (467, 475, 474, 466), (468, 476, 475, 467), (469, 477, 476, 468), (470, 478, 477, 469), (471, 479, 478, 470), (472, 480, 487, 479), (473, 481, 480, 472), (474, 482, 481, 473), (475, 483, 482, 474), (476, 484, 483, 475), (477, 485, 484, 476), (478, 486, 485, 477), (479, 487, 486, 478), (480, 488, 495, 487), (481, 489, 488, 480), (482, 490, 489, 481), (483, 491, 490, 482), (484, 492, 491, 483), (485, 493, 492, 484), (486, 494, 493, 485), (487, 495, 494, 486), (488, 496, 503, 495), (489, 497, 496, 488), (490, 498, 497, 489), (491, 499, 498, 490), (492, 500, 499, 491), (493, 501, 500, 492), (494, 502, 501, 493), (495, 503, 502, 494), (496, 504, 511, 503), (497, 505, 504, 496), (498, 506, 505, 497), (499, 507, 506, 498), (500, 508, 507, 499), (501, 509, 508, 500), (502, 510, 509, 501), (503, 511, 510, 502), (512, 537, 536, 514), (514, 536, 538, 516), (516, 538, 539, 518), (518, 539, 540, 520), (520, 540, 541, 522), (522, 541, 542, 524), (524, 542, 543, 526), (526, 543, 544, 528), (528, 544, 545, 530), (530, 545, 546, 532), (535, 533, 558, 559), (532, 546, 547, 534), (534, 547, 537, 512), (513, 515, 536, 537), (515, 517, 538, 536), (517, 519, 539, 538), (519, 521, 540, 539), (521, 523, 541, 540), (523, 525, 542, 541), (525, 527, 543, 542), (527, 529, 544, 543), (529, 531, 545, 544), (531, 533, 546, 545), (533, 535, 547, 546), (535, 513, 537, 547), (548, 549, 559, 558, 557, 556, 555, 554, 553, 552, 551, 550), (515, 513, 549, 548), (529, 527, 555, 556), (523, 521, 552, 553), (513, 535, 559, 549), (517, 515, 548, 550), (531, 529, 556, 557), (525, 523, 553, 554), (519, 517, 550, 551), (533, 531, 557, 558), (527, 525, 554, 555), (521, 519, 551, 552), (560, 568, 575, 567), (561, 569, 568, 560), (562, 570, 569, 561), (563, 571, 570, 562), (564, 572, 571, 563), (565, 573, 572, 564), (566, 574, 573, 565), (567, 575, 574, 566), (568, 576, 583, 575), (569, 577, 576, 568), (570, 578, 577, 569), (571, 579, 578, 570), (572, 580, 579, 571), (573, 581, 580, 572), (574, 582, 581, 573), (575, 583, 582, 574), (576, 584, 591, 583), (577, 585, 584, 576), (578, 586, 585, 577), (579, 587, 586, 578), (580, 588, 587, 579), (581, 589, 588, 580), (582, 590, 589, 581), (583, 591, 590, 582), (584, 592, 599, 591), (585, 593, 592, 584), (586, 594, 593, 585), (587, 595, 594, 586), (588, 596, 595, 587), (589, 597, 596, 588), (590, 598, 597, 589), (591, 599, 598, 590), (592, 600, 607, 599), (593, 601, 600, 592), (594, 602, 601, 593), (595, 603, 602, 594), (596, 604, 603, 595), (597, 605, 604, 596), (598, 606, 605, 597), (599, 607, 606, 598), (600, 608, 615, 607), (601, 609, 608, 600), (602, 610, 609, 601), (603, 611, 610, 602), (604, 612, 611, 603), (605, 613, 612, 604), (606, 614, 613, 605), (607, 615, 614, 606), (608, 616, 623, 615), (609, 617, 616, 608), (610, 618, 617, 609), (611, 619, 618, 610), (612, 620, 619, 611), (613, 621, 620, 612), (614, 622, 621, 613), (615, 623, 622, 614), (616, 624, 631, 623), (617, 625, 624, 616), (618, 626, 625, 617), (619, 627, 626, 618), (620, 628, 627, 619), (621, 629, 628, 620), (622, 630, 629, 621), (623, 631, 630, 622), (624, 632, 639, 631), (625, 633, 632, 624), (626, 634, 633, 625), (627, 635, 634, 626), (628, 636, 635, 627), (629, 637, 636, 628), (630, 638, 637, 629), (631, 639, 638, 630), (632, 640, 647, 639), (633, 641, 640, 632), (634, 642, 641, 633), (635, 643, 642, 634), (636, 644, 643, 635), (637, 645, 644, 636), (638, 646, 645, 637), (639, 647, 646, 638), (640, 648, 655, 647), (641, 649, 648, 640), (642, 650, 649, 641), (643, 651, 650, 642), (644, 652, 651, 643), (645, 653, 652, 644), (646, 654, 653, 645), (647, 655, 654, 646), (648, 560, 567, 655), (649, 561, 560, 648), (650, 562, 561, 649), (651, 563, 562, 650), (652, 564, 563, 651), (653, 565, 564, 652), (654, 566, 565, 653), (655, 567, 566, 654)])
me_nurbspath_002.polygons.foreach_set('use_smooth', [1, 1, 1, 1, 1, 1, 1, 1, 1, 1, 1, 1, 1, 1, 1, 1, 1, 1, 1, 1, 1, 1, 1, 1, 1, 1, 1, 1, 1, 1, 1, 1, 1, 1, 1, 1, 1, 1, 1, 1, 1, 1, 1, 1, 1, 1, 1, 1, 1, 1, 1, 1, 1, 1, 1, 1, 1, 1, 1, 1, 1, 1, 1, 1, 1, 1, 1, 1, 1, 1, 1, 1, 1, 1, 1, 1, 1, 1, 1, 1, 1, 1, 1, 1, 1, 1, 1, 1, 1, 1, 1, 1, 1, 1, 1, 1, 1, 1, 1, 1, 1, 1, 1, 1, 1, 1, 1, 1, 1, 1, 1, 1, 1, 1, 1, 1, 1, 1, 1, 1, 1, 1, 1, 1, 1, 1, 1, 1, 1, 1, 1, 1, 1, 1, 1, 1, 1, 1, 1, 1, 1, 1, 1, 1, 1, 1, 1, 1, 1, 1, 1, 1, 1, 1, 1, 1, 1, 1, 1, 1, 1, 1, 1, 1, 1, 1, 1, 1, 1, 1, 1, 1, 1, 1, 1, 1, 1, 1, 1, 1, 1, 1, 1, 1, 1, 1, 1, 1, 1, 1, 1, 1, 1, 1, 1, 1, 1, 1, 1, 1, 1, 1, 1, 1, 1, 1, 1, 1, 1, 1, 1, 1, 1, 1, 1, 1, 1, 1, 1, 1, 1, 1, 1, 1, 1, 1, 1, 1, 1, 1, 1, 1, 1, 1, 1, 1, 1, 1, 1, 1, 1, 1, 1, 1, 1, 1, 1, 1, 1, 1, 1, 1, 1, 1, 1, 1, 1, 1, 1, 1, 1, 1, 1, 1, 1, 1, 1, 1, 1, 1, 1, 1, 1, 1, 1, 1, 1, 1, 1, 1, 1, 1, 1, 1, 1, 1, 1, 1, 1, 1, 1, 1, 1, 1, 1, 1, 1, 1, 1, 1, 1, 1, 1, 1, 1, 1, 1, 1, 1, 1, 1, 1, 1, 1, 1, 1, 1, 1, 1, 1, 1, 1, 1, 1, 1, 1, 1, 1, 1, 1, 1, 1, 1, 1, 1, 1, 1, 1, 1, 1, 1, 1, 1, 1, 1, 1, 1, 1, 1, 1, 1, 1, 1, 1, 1, 1, 1, 1, 1, 1, 1, 1, 1, 1, 1, 1, 1, 1, 1, 1, 1, 1, 1, 1, 1, 1, 1, 1, 1, 1, 1, 1, 1, 1, 1, 1, 1, 1, 1, 1, 1, 1, 1, 1, 1, 1, 1, 1, 1, 1, 1, 1, 1, 1, 1, 1, 1, 1, 1, 1, 1, 1, 1, 1, 1, 1, 1, 1, 1, 1, 1, 1, 1, 1, 1, 1, 1, 1, 1, 1, 1, 1, 1, 1, 1, 1, 1, 1, 1, 1, 1, 1, 1, 1, 1, 1, 1, 1, 1, 1, 1, 1, 1, 1, 1, 1, 1, 1, 1, 1, 1, 1, 1, 1, 1, 1, 1, 1, 1, 1, 1, 1, 0, 0, 0, 0, 0, 0, 0, 0, 0, 0, 0, 0, 0, 0, 0, 0, 0, 0, 0, 0, 0, 0, 0, 0, 0, 0, 0, 0, 0, 0, 0, 0, 0, 0, 0, 0, 0, 1, 1, 1, 1, 1, 1, 1, 1, 1, 1, 1, 1, 1, 1, 1, 1, 1, 1, 1, 1, 1, 1, 1, 1, 1, 1, 1, 1, 1, 1, 1, 1, 1, 1, 1, 1, 1, 1, 1, 1, 1, 1, 1, 1, 1, 1, 1, 1, 1, 1, 1, 1, 1, 1, 1, 1, 1, 1, 1, 1, 1, 1, 1, 1, 1, 1, 1, 1, 1, 1, 1, 1, 1, 1, 1, 1, 1, 1, 1, 1, 1, 1, 1, 1, 1, 1, 1, 1, 1, 1, 1, 1, 1, 1, 1, 1])
_uv = me_nurbspath_002.uv_layers.new(name='UVMap')
_uv.uv.foreach_set('vector', [0.08946, 0.3422, 0.08946, 0.2614, 0.0987, 0.2614, 0.0987, 0.3422, 0.07791, 0.3422, 0.07791, 0.2614, 0.08946, 0.2614, 0.08946, 0.3422, 0.06789, 0.3422, 0.06789, 0.2614, 0.07791, 0.2614, 0.07791, 0.3422, 0.05802, 0.3422, 0.05802, 0.2614, 0.06789, 0.2614, 0.06789, 0.3422, 0.04599, 0.3422, 0.04599, 0.2614, 0.05802, 0.2614, 0.05802, 0.3422, 0.03545, 0.3422, 0.03545, 0.2614, 0.04599, 0.2614, 0.04599, 0.3422, 0.02512, 0.3422, 0.02512, 0.2614, 0.03545, 0.2614, 0.03545, 0.3422, 0.01363, 0.3422, 0.01363, 0.2614, 0.02512, 0.2614, 0.02512, 0.3422, 0.08946, 0.2614, 0.08946, 0.1838, 0.0987, 0.1838, 0.0987, 0.2614, 0.07791, 0.2614, 0.07791, 0.1838, 0.08946, 0.1838, 0.08946, 0.2614, 0.06789, 0.2614, 0.06789, 0.1838, 0.07791, 0.1838, 0.07791, 0.2614, 0.05802, 0.2614, 0.05802, 0.1838, 0.06789, 0.1838, 0.06789, 0.2614, 0.04599, 0.2614, 0.04599, 0.1838, 0.05802, 0.1838, 0.05802, 0.2614, 0.03545, 0.2614, 0.03545, 0.1838, 0.04599, 0.1838, 0.04599, 0.2614, 0.02512, 0.2614, 0.02512, 0.1838, 0.03545, 0.1838, 0.03545, 0.2614, 0.01363, 0.2614, 0.01363, 0.1838, 0.02512, 0.1838, 0.02512, 0.2614, 0.08946, 0.1838, 0.08946, 0.1029, 0.0987, 0.1029, 0.0987, 0.1838, 0.07791, 0.1838, 0.07791, 0.1029, 0.08946, 0.1029, 0.08946, 0.1838, 0.06789, 0.1838, 0.06789, 0.1029, 0.07791, 0.1029, 0.07791, 0.1838, 0.05802, 0.1838, 0.05802, 0.1029, 0.06789, 0.1029, 0.06789, 0.1838, 0.04599, 0.1838, 0.04599, 0.1029, 0.05802, 0.1029, 0.05802, 0.1838, 0.03545, 0.1838, 0.03545, 0.1029, 0.04599, 0.1029, 0.04599, 0.1838, 0.02512, 0.1838, 0.02512, 0.1029, 0.03545, 0.1029, 0.03545, 0.1838, 0.01363, 0.1838, 0.01363, 0.1029, 0.02512, 0.1029, 0.02512, 0.1838, 0.08946, 0.1029, 0.08946, 0.0216, 0.0987, 0.0216, 0.0987, 0.1029, 0.07791, 0.1029, 0.07791, 0.0216, 0.08946, 0.0216, 0.08946, 0.1029, 0.06789, 0.1029, 0.06789, 0.0216, 0.07791, 0.0216, 0.07791, 0.1029, 0.05802, 0.1029, 0.05802, 0.0216, 0.06789, 0.0216, 0.06789, 0.1029, 0.04599, 0.1029, 0.04599, 0.0216, 0.05802, 0.0216, 0.05802, 0.1029, 0.03545, 0.1029, 0.03545, 0.0216, 0.04599, 0.0216, 0.04599, 0.1029, 0.02512, 0.1029, 0.02512, 0.0216, 0.03545, 0.0216, 0.03545, 0.1029, 0.01363, 0.1029, 0.01363, 0.0216, 0.02512, 0.0216, 0.02512, 0.1029, 0.08946, 0.9787, 0.08946, 0.9014, 0.0987, 0.9014, 0.0987, 0.9787, 0.07791, 0.9787, 0.07791, 0.9014, 0.08946, 0.9014, 0.08946, 0.9787, 0.06789, 0.9787, 0.06789, 0.9014, 0.07791, 0.9014, 0.07791, 0.9787, 0.05802, 0.9787, 0.05802, 0.9014, 0.06789, 0.9014, 0.06789, 0.9787, 0.04599, 0.9787, 0.04599, 0.9014, 0.05802, 0.9014, 0.05802, 0.9787, 0.03545, 0.9787, 0.03545, 0.9014, 0.04599, 0.9014, 0.04599, 0.9787, 0.02512, 0.9787, 0.02512, 0.9014, 0.03545, 0.9014, 0.03545, 0.9787, 0.01363, 0.9787, 0.01363, 0.9014, 0.02512, 0.9014, 0.02512, 0.9787, 0.08946, 0.9014, 0.08946, 0.8204, 0.0987, 0.8204, 0.0987, 0.9014, 0.07791, 0.9014, 0.07791, 0.8204, 0.08946, 0.8204, 0.08946, 0.9014, 0.06789, 0.9014, 0.06789, 0.8204, 0.07791, 0.8204, 0.07791, 0.9014, 0.05802, 0.9014, 0.05802, 0.8204, 0.06789, 0.8204, 0.06789, 0.9014, 0.04599, 0.9014, 0.04599, 0.8204, 0.05802, 0.8204, 0.05802, 0.9014, 0.03545, 0.9014, 0.03545, 0.8204, 0.04599, 0.8204, 0.04599, 0.9014, 0.02512, 0.9014, 0.02512, 0.8204, 0.03545, 0.8204, 0.03545, 0.9014, 0.01363, 0.9014, 0.01363, 0.8204, 0.02512, 0.8204, 0.02512, 0.9014, 0.08946, 0.8204, 0.08946, 0.7396, 0.0987, 0.7396, 0.0987, 0.8204, 0.07791, 0.8204, 0.07791, 0.7396, 0.08946, 0.7396, 0.08946, 0.8204, 0.06789, 0.8204, 0.06789, 0.7396, 0.07791, 0.7396, 0.07791, 0.8204, 0.05802, 0.8204, 0.05802, 0.7396, 0.06789, 0.7396, 0.06789, 0.8204, 0.04599, 0.8204, 0.04599, 0.7396, 0.05802, 0.7396, 0.05802, 0.8204, 0.03545, 0.8204, 0.03545, 0.7396, 0.04599, 0.7396, 0.04599, 0.8204, 0.02512, 0.8204, 0.02512, 0.7396, 0.03545, 0.7396, 0.03545, 0.8204, 0.01363, 0.8204, 0.01363, 0.7396, 0.02512, 0.7396, 0.02512, 0.8204, 0.08946, 0.7396, 0.08946, 0.6621, 0.0987, 0.6621, 0.0987, 0.7396, 0.07791, 0.7396, 0.07791, 0.6621, 0.08946, 0.6621, 0.08946, 0.7396, 0.06789, 0.7396, 0.06789, 0.6621, 0.07791, 0.6621, 0.07791, 0.7396, 0.05802, 0.7396, 0.05802, 0.6621, 0.06789, 0.6621, 0.06789, 0.7396, 0.04599, 0.7396, 0.04599, 0.6621, 0.05802, 0.6621, 0.05802, 0.7396, 0.03545, 0.7396, 0.03545, 0.6621, 0.04599, 0.6621, 0.04599, 0.7396, 0.02512, 0.7396, 0.02512, 0.6621, 0.03545, 0.6621, 0.03545, 0.7396, 0.01363, 0.7396, 0.01363, 0.6621, 0.02512, 0.6621, 0.02512, 0.7396, 0.08946, 0.6621, 0.08946, 0.5814, 0.0987, 0.5814, 0.0987, 0.6621, 0.07791, 0.6621, 0.07791, 0.5814, 0.08946, 0.5814, 0.08946, 0.6621, 0.06789, 0.6621, 0.06789, 0.5814, 0.07791, 0.5814, 0.07791, 0.6621, 0.05802, 0.6621, 0.05802, 0.5814, 0.06789, 0.5814, 0.06789, 0.6621, 0.04599, 0.6621, 0.04599, 0.5814, 0.05802, 0.5814, 0.05802, 0.6621, 0.03545, 0.6621, 0.03545, 0.5814, 0.04599, 0.5814, 0.04599, 0.6621, 0.02512, 0.6621, 0.02512, 0.5814, 0.03545, 0.5814, 0.03545, 0.6621, 0.01363, 0.6621, 0.01363, 0.5814, 0.02512, 0.5814, 0.02512, 0.6621, 0.08946, 0.5814, 0.08946, 0.5005, 0.0987, 0.5005, 0.0987, 0.5814, 0.07791, 0.5814, 0.07791, 0.5005, 0.08946, 0.5005, 0.08946, 0.5814, 0.06789, 0.5814, 0.06789, 0.5005, 0.07791, 0.5005, 0.07791, 0.5814, 0.05802, 0.5814, 0.05802, 0.5005, 0.06789, 0.5005, 0.06789, 0.5814, 0.04599, 0.5814, 0.04599, 0.5005, 0.05802, 0.5005, 0.05802, 0.5814, 0.03545, 0.5814, 0.03545, 0.5005, 0.04599, 0.5005, 0.04599, 0.5814, 0.02512, 0.5814, 0.02512, 0.5005, 0.03545, 0.5005, 0.03545, 0.5814, 0.01363, 0.5814, 0.01363, 0.5005, 0.02512, 0.5005, 0.02512, 0.5814, 0.08946, 0.5005, 0.08946, 0.423, 0.0987, 0.423, 0.0987, 0.5005, 0.07791, 0.5005, 0.07791, 0.423, 0.08946, 0.423, 0.08946, 0.5005, 0.06789, 0.5005, 0.06789, 0.423, 0.07791, 0.423, 0.07791, 0.5005, 0.05802, 0.5005, 0.05802, 0.423, 0.06789, 0.423, 0.06789, 0.5005, 0.04599, 0.5005, 0.04599, 0.423, 0.05802, 0.423, 0.05802, 0.5005, 0.03545, 0.5005, 0.03545, 0.423, 0.04599, 0.423, 0.04599, 0.5005, 0.02512, 0.5005, 0.02512, 0.423, 0.03545, 0.423, 0.03545, 0.5005, 0.01363, 0.5005, 0.01363, 0.423, 0.02512, 0.423, 0.02512, 0.5005, 0.08946, 0.423, 0.08946, 0.3422, 0.0987, 0.3422, 0.0987, 0.423, 0.07791, 0.423, 0.07791, 0.3422, 0.08946, 0.3422, 0.08946, 0.423, 0.06789, 0.423, 0.06789, 0.3422, 0.07791, 0.3422, 0.07791, 0.423, 0.05802, 0.423, 0.05802, 0.3422, 0.06789, 0.3422, 0.06789, 0.423, 0.04599, 0.423, 0.04599, 0.3422, 0.05802, 0.3422, 0.05802, 0.423, 0.03545, 0.423, 0.03545, 0.3422, 0.04599, 0.3422, 0.04599, 0.423, 0.02512, 0.423, 0.02512, 0.3422, 0.03545, 0.3422, 0.03545, 0.423, 0.01363, 0.423, 0.01363, 0.3422, 0.02512, 0.3422, 0.02512, 0.423, 0.4099, 0.2824, 0.2812, 0.2819, 0.3456, 0.2737, 0.4364, 0.3029, 0.2812, 0.2819, 0.4099, 0.2824, 0.4364, 0.3029, 0.2545, 0.3023, 0.2812, 0.2819, 0.4097, 0.3233, 0.2545, 0.3023, 0.4364, 0.3029, 0.4097, 0.3233, 0.2811, 0.3228, 0.2545, 0.3023, 0.4097, 0.3233, 0.3454, 0.3315, 0.2811, 0.3228, 0.236, 0.9884, 0.236, 0.9177, 0.2723, 0.9177, 0.2723, 0.9884, 0.1995, 0.9884, 0.1995, 0.9177, 0.236, 0.9177, 0.236, 0.9884, 0.4726, 0.9884, 0.4726, 0.9177, 0.5056, 0.9177, 0.5056, 0.9884, 0.436, 0.9884, 0.436, 0.9177, 0.4726, 0.9177, 0.4726, 0.9884, 0.3947, 0.9884, 0.3947, 0.9177, 0.436, 0.9177, 0.436, 0.9884, 0.3519, 0.9884, 0.3519, 0.9177, 0.3947, 0.9177, 0.3947, 0.9884, 0.312, 0.9884, 0.312, 0.9177, 0.3519, 0.9177, 0.3519, 0.9884, 0.2723, 0.9884, 0.2723, 0.9177, 0.312, 0.9177, 0.312, 0.9884, 0.236, 0.9177, 0.236, 0.8598, 0.2723, 0.8598, 0.2723, 0.9177, 0.1995, 0.9177, 0.1995, 0.8598, 0.236, 0.8598, 0.236, 0.9177, 0.4726, 0.9177, 0.4726, 0.8598, 0.5056, 0.8598, 0.5056, 0.9177, 0.436, 0.9177, 0.436, 0.8598, 0.4726, 0.8598, 0.4726, 0.9177, 0.3947, 0.9177, 0.3947, 0.8598, 0.436, 0.8598, 0.436, 0.9177, 0.3519, 0.9177, 0.3519, 0.8598, 0.3947, 0.8598, 0.3947, 0.9177, 0.312, 0.9177, 0.312, 0.8598, 0.3519, 0.8598, 0.3519, 0.9177, 0.2723, 0.9177, 0.2723, 0.8598, 0.312, 0.8598, 0.312, 0.9177, 0.236, 0.8598, 0.236, 0.806, 0.2723, 0.806, 0.2723, 0.8598, 0.1995, 0.8598, 0.1995, 0.806, 0.236, 0.806, 0.236, 0.8598, 0.4726, 0.8598, 0.4726, 0.806, 0.5056, 0.806, 0.5056, 0.8598, 0.436, 0.8598, 0.436, 0.806, 0.4726, 0.806, 0.4726, 0.8598, 0.3947, 0.8598, 0.3947, 0.806, 0.436, 0.806, 0.436, 0.8598, 0.3519, 0.8598, 0.3519, 0.806, 0.3947, 0.806, 0.3947, 0.8598, 0.312, 0.8598, 0.312, 0.806, 0.3519, 0.806, 0.3519, 0.8598, 0.2723, 0.8598, 0.2723, 0.806, 0.312, 0.806, 0.312, 0.8598, 0.236, 0.806, 0.236, 0.7528, 0.2723, 0.7528, 0.2723, 0.806, 0.1995, 0.806, 0.1995, 0.7528, 0.236, 0.7528, 0.236, 0.806, 0.4726, 0.806, 0.4726, 0.7528, 0.5056, 0.7528, 0.5056, 0.806, 0.436, 0.806, 0.436, 0.7528, 0.4726, 0.7528, 0.4726, 0.806, 0.3947, 0.806, 0.3947, 0.7528, 0.436, 0.7528, 0.436, 0.806, 0.3519, 0.806, 0.3519, 0.7528, 0.3947, 0.7528, 0.3947, 0.806, 0.312, 0.806, 0.312, 0.7528, 0.3519, 0.7528, 0.3519, 0.806, 0.2723, 0.806, 0.2723, 0.7528, 0.312, 0.7528, 0.312, 0.806, 0.236, 0.7528, 0.236, 0.6996, 0.2723, 0.6996, 0.2723, 0.7528, 0.1995, 0.7528, 0.1995, 0.6996, 0.236, 0.6996, 0.236, 0.7528, 0.4726, 0.7528, 0.4726, 0.6996, 0.5056, 0.6996, 0.5056, 0.7528, 0.436, 0.7528, 0.436, 0.6996, 0.4726, 0.6996, 0.4726, 0.7528, 0.3947, 0.7528, 0.3947, 0.6996, 0.436, 0.6996, 0.436, 0.7528, 0.3519, 0.7528, 0.3519, 0.6996, 0.3947, 0.6996, 0.3947, 0.7528, 0.312, 0.7528, 0.312, 0.6996, 0.3519, 0.6996, 0.3519, 0.7528, 0.2723, 0.7528, 0.2723, 0.6996, 0.312, 0.6996, 0.312, 0.7528, 0.236, 0.6996, 0.236, 0.6462, 0.2723, 0.6462, 0.2723, 0.6996, 0.1995, 0.6996, 0.1995, 0.6462, 0.236, 0.6462, 0.236, 0.6996, 0.4726, 0.6996, 0.4726, 0.6462, 0.5056, 0.6462, 0.5056, 0.6996, 0.436, 0.6996, 0.436, 0.6462, 0.4726, 0.6462, 0.4726, 0.6996, 0.3947, 0.6996, 0.3947, 0.6462, 0.436, 0.6462, 0.436, 0.6996, 0.3519, 0.6996, 0.3519, 0.6462, 0.3947, 0.6462, 0.3947, 0.6996, 0.312, 0.6996, 0.312, 0.6462, 0.3519, 0.6462, 0.3519, 0.6996, 0.2723, 0.6996, 0.2723, 0.6462, 0.312, 0.6462, 0.312, 0.6996, 0.236, 0.6462, 0.236, 0.5918, 0.2723, 0.5918, 0.2723, 0.6462, 0.1995, 0.6462, 0.1995, 0.5918, 0.236, 0.5918, 0.236, 0.6462, 0.4726, 0.6462, 0.4726, 0.5918, 0.5056, 0.5918, 0.5056, 0.6462, 0.436, 0.6462, 0.436, 0.5918, 0.4726, 0.5918, 0.4726, 0.6462, 0.3947, 0.6462, 0.3947, 0.5918, 0.436, 0.5918, 0.436, 0.6462, 0.3519, 0.6462, 0.3519, 0.5918, 0.3947, 0.5918, 0.3947, 0.6462, 0.312, 0.6462, 0.312, 0.5918, 0.3519, 0.5918, 0.3519, 0.6462, 0.2723, 0.6462, 0.2723, 0.5918, 0.312, 0.5918, 0.312, 0.6462, 0.236, 0.5918, 0.236, 0.535, 0.2723, 0.535, 0.2723, 0.5918, 0.1995, 0.5918, 0.1995, 0.535, 0.236, 0.535, 0.236, 0.5918, 0.4726, 0.5918, 0.4726, 0.535, 0.5056, 0.535, 0.5056, 0.5918, 0.436, 0.5918, 0.436, 0.535, 0.4726, 0.535, 0.4726, 0.5918, 0.3947, 0.5918, 0.3947, 0.535, 0.436, 0.535, 0.436, 0.5918, 0.3519, 0.5918, 0.3519, 0.535, 0.3947, 0.535, 0.3947, 0.5918, 0.312, 0.5918, 0.312, 0.535, 0.3519, 0.535, 0.3519, 0.5918, 0.2723, 0.5918, 0.2723, 0.535, 0.312, 0.535, 0.312, 0.5918, 0.236, 0.535, 0.236, 0.4746, 0.2723, 0.4746, 0.2723, 0.535, 0.1995, 0.535, 0.1995, 0.4746, 0.236, 0.4746, 0.236, 0.535, 0.4726, 0.535, 0.4726, 0.4746, 0.5056, 0.4746, 0.5056, 0.535, 0.436, 0.535, 0.436, 0.4746, 0.4726, 0.4746, 0.4726, 0.535, 0.3947, 0.535, 0.3947, 0.4746, 0.436, 0.4746, 0.436, 0.535, 0.3519, 0.535, 0.3519, 0.4746, 0.3947, 0.4746, 0.3947, 0.535, 0.312, 0.535, 0.312, 0.4746, 0.3519, 0.4746, 0.3519, 0.535, 0.2723, 0.535, 0.2723, 0.4746, 0.312, 0.4746, 0.312, 0.535, 0.236, 0.4746, 0.236, 0.4104, 0.2723, 0.4104, 0.2723, 0.4746, 0.1995, 0.4746, 0.1995, 0.4104, 0.236, 0.4104, 0.236, 0.4746, 0.4726, 0.4746, 0.4726, 0.4104, 0.5056, 0.4104, 0.5056, 0.4746, 0.436, 0.4746, 0.436, 0.4104, 0.4726, 0.4104, 0.4726, 0.4746, 0.3947, 0.4746, 0.3947, 0.4104, 0.436, 0.4104, 0.436, 0.4746, 0.3519, 0.4746, 0.3519, 0.4104, 0.3947, 0.4104, 0.3947, 0.4746, 0.312, 0.4746, 0.312, 0.4104, 0.3519, 0.4104, 0.3519, 0.4746, 0.2723, 0.4746, 0.2723, 0.4104, 0.312, 0.4104, 0.312, 0.4746, 0.236, 0.4104, 0.236, 0.3435, 0.2723, 0.3435, 0.2723, 0.4104, 0.1995, 0.4104, 0.1995, 0.3435, 0.236, 0.3435, 0.236, 0.4104, 0.4726, 0.4104, 0.4726, 0.3435, 0.5056, 0.3435, 0.5056, 0.4104, 0.436, 0.4104, 0.436, 0.3435, 0.4726, 0.3435, 0.4726, 0.4104, 0.3947, 0.4104, 0.3947, 0.3435, 0.436, 0.3435, 0.436, 0.4104, 0.3519, 0.4104, 0.3519, 0.3435, 0.3947, 0.3435, 0.3947, 0.4104, 0.312, 0.4104, 0.312, 0.3435, 0.3519, 0.3435, 0.3519, 0.4104, 0.2723, 0.4104, 0.2723, 0.3435, 0.312, 0.3435, 0.312, 0.4104, 0.2811, 0.3228, 0.4097, 0.3233, 0.3454, 0.3315, 0.2545, 0.3023, 0.4097, 0.3233, 0.2811, 0.3228, 0.2545, 0.3023, 0.4364, 0.3029, 0.4097, 0.3233, 0.2812, 0.2819, 0.4364, 0.3029, 0.2545, 0.3023, 0.2812, 0.2819, 0.4099, 0.2824, 0.4364, 0.3029, 0.2812, 0.2819, 0.3456, 0.2737, 0.4099, 0.2824, 0.236, 0.9884, 0.236, 0.9177, 0.2723, 0.9177, 0.2723, 0.9884, 0.1995, 0.9884, 0.1995, 0.9177, 0.236, 0.9177, 0.236, 0.9884, 0.4726, 0.9884, 0.4726, 0.9177, 0.5056, 0.9177, 0.5056, 0.9884, 0.436, 0.9884, 0.436, 0.9177, 0.4726, 0.9177, 0.4726, 0.9884, 0.3947, 0.9884, 0.3947, 0.9177, 0.436, 0.9177, 0.436, 0.9884, 0.3519, 0.9884, 0.3519, 0.9177, 0.3947, 0.9177, 0.3947, 0.9884, 0.312, 0.9884, 0.312, 0.9177, 0.3519, 0.9177, 0.3519, 0.9884, 0.2723, 0.9884, 0.2723, 0.9177, 0.312, 0.9177, 0.312, 0.9884, 0.236, 0.9177, 0.236, 0.8598, 0.2723, 0.8598, 0.2723, 0.9177, 0.1995, 0.9177, 0.1995, 0.8598, 0.236, 0.8598, 0.236, 0.9177, 0.4726, 0.9177, 0.4726, 0.8598, 0.5056, 0.8598, 0.5056, 0.9177, 0.436, 0.9177, 0.436, 0.8598, 0.4726, 0.8598, 0.4726, 0.9177, 0.3947, 0.9177, 0.3947, 0.8598, 0.436, 0.8598, 0.436, 0.9177, 0.3519, 0.9177, 0.3519, 0.8598, 0.3947, 0.8598, 0.3947, 0.9177, 0.312, 0.9177, 0.312, 0.8598, 0.3519, 0.8598, 0.3519, 0.9177, 0.2723, 0.9177, 0.2723, 0.8598, 0.312, 0.8598, 0.312, 0.9177, 0.236, 0.8598, 0.236, 0.806, 0.2723, 0.806, 0.2723, 0.8598, 0.1995, 0.8598, 0.1995, 0.806, 0.236, 0.806, 0.236, 0.8598, 0.4726, 0.8598, 0.4726, 0.806, 0.5056, 0.806, 0.5056, 0.8598, 0.436, 0.8598, 0.436, 0.806, 0.4726, 0.806, 0.4726, 0.8598, 0.3947, 0.8598, 0.3947, 0.806, 0.436, 0.806, 0.436, 0.8598, 0.3519, 0.8598, 0.3519, 0.806, 0.3947, 0.806, 0.3947, 0.8598, 0.312, 0.8598, 0.312, 0.806, 0.3519, 0.806, 0.3519, 0.8598, 0.2723, 0.8598, 0.2723, 0.806, 0.312, 0.806, 0.312, 0.8598, 0.236, 0.806, 0.236, 0.7528, 0.2723, 0.7528, 0.2723, 0.806, 0.1995, 0.806, 0.1995, 0.7528, 0.236, 0.7528, 0.236, 0.806, 0.4726, 0.806, 0.4726, 0.7528, 0.5056, 0.7528, 0.5056, 0.806, 0.436, 0.806, 0.436, 0.7528, 0.4726, 0.7528, 0.4726, 0.806, 0.3947, 0.806, 0.3947, 0.7528, 0.436, 0.7528, 0.436, 0.806, 0.3519, 0.806, 0.3519, 0.7528, 0.3947, 0.7528, 0.3947, 0.806, 0.312, 0.806, 0.312, 0.7528, 0.3519, 0.7528, 0.3519, 0.806, 0.2723, 0.806, 0.2723, 0.7528, 0.312, 0.7528, 0.312, 0.806, 0.236, 0.7528, 0.236, 0.6996, 0.2723, 0.6996, 0.2723, 0.7528, 0.1995, 0.7528, 0.1995, 0.6996, 0.236, 0.6996, 0.236, 0.7528, 0.4726, 0.7528, 0.4726, 0.6996, 0.5056, 0.6996, 0.5056, 0.7528, 0.436, 0.7528, 0.436, 0.6996, 0.4726, 0.6996, 0.4726, 0.7528, 0.3947, 0.7528, 0.3947, 0.6996, 0.436, 0.6996, 0.436, 0.7528, 0.3519, 0.7528, 0.3519, 0.6996, 0.3947, 0.6996, 0.3947, 0.7528, 0.312, 0.7528, 0.312, 0.6996, 0.3519, 0.6996, 0.3519, 0.7528, 0.2723, 0.7528, 0.2723, 0.6996, 0.312, 0.6996, 0.312, 0.7528, 0.236, 0.6996, 0.236, 0.6462, 0.2723, 0.6462, 0.2723, 0.6996, 0.1995, 0.6996, 0.1995, 0.6462, 0.236, 0.6462, 0.236, 0.6996, 0.4726, 0.6996, 0.4726, 0.6462, 0.5056, 0.6462, 0.5056, 0.6996, 0.436, 0.6996, 0.436, 0.6462, 0.4726, 0.6462, 0.4726, 0.6996, 0.3947, 0.6996, 0.3947, 0.6462, 0.436, 0.6462, 0.436, 0.6996, 0.3519, 0.6996, 0.3519, 0.6462, 0.3947, 0.6462, 0.3947, 0.6996, 0.312, 0.6996, 0.312, 0.6462, 0.3519, 0.6462, 0.3519, 0.6996, 0.2723, 0.6996, 0.2723, 0.6462, 0.312, 0.6462, 0.312, 0.6996, 0.236, 0.6462, 0.236, 0.5918, 0.2723, 0.5918, 0.2723, 0.6462, 0.1995, 0.6462, 0.1995, 0.5918, 0.236, 0.5918, 0.236, 0.6462, 0.4726, 0.6462, 0.4726, 0.5918, 0.5056, 0.5918, 0.5056, 0.6462, 0.436, 0.6462, 0.436, 0.5918, 0.4726, 0.5918, 0.4726, 0.6462, 0.3947, 0.6462, 0.3947, 0.5918, 0.436, 0.5918, 0.436, 0.6462, 0.3519, 0.6462, 0.3519, 0.5918, 0.3947, 0.5918, 0.3947, 0.6462, 0.312, 0.6462, 0.312, 0.5918, 0.3519, 0.5918, 0.3519, 0.6462, 0.2723, 0.6462, 0.2723, 0.5918, 0.312, 0.5918, 0.312, 0.6462, 0.236, 0.5918, 0.236, 0.535, 0.2723, 0.535, 0.2723, 0.5918, 0.1995, 0.5918, 0.1995, 0.535, 0.236, 0.535, 0.236, 0.5918, 0.4726, 0.5918, 0.4726, 0.535, 0.5056, 0.535, 0.5056, 0.5918, 0.436, 0.5918, 0.436, 0.535, 0.4726, 0.535, 0.4726, 0.5918, 0.3947, 0.5918, 0.3947, 0.535, 0.436, 0.535, 0.436, 0.5918, 0.3519, 0.5918, 0.3519, 0.535, 0.3947, 0.535, 0.3947, 0.5918, 0.312, 0.5918, 0.312, 0.535, 0.3519, 0.535, 0.3519, 0.5918, 0.2723, 0.5918, 0.2723, 0.535, 0.312, 0.535, 0.312, 0.5918, 0.236, 0.535, 0.236, 0.4746, 0.2723, 0.4746, 0.2723, 0.535, 0.1995, 0.535, 0.1995, 0.4746, 0.236, 0.4746, 0.236, 0.535, 0.4726, 0.535, 0.4726, 0.4746, 0.5056, 0.4746, 0.5056, 0.535, 0.436, 0.535, 0.436, 0.4746, 0.4726, 0.4746, 0.4726, 0.535, 0.3947, 0.535, 0.3947, 0.4746, 0.436, 0.4746, 0.436, 0.535, 0.3519, 0.535, 0.3519, 0.4746, 0.3947, 0.4746, 0.3947, 0.535, 0.312, 0.535, 0.312, 0.4746, 0.3519, 0.4746, 0.3519, 0.535, 0.2723, 0.535, 0.2723, 0.4746, 0.312, 0.4746, 0.312, 0.535, 0.236, 0.4746, 0.236, 0.4104, 0.2723, 0.4104, 0.2723, 0.4746, 0.1995, 0.4746, 0.1995, 0.4104, 0.236, 0.4104, 0.236, 0.4746, 0.4726, 0.4746, 0.4726, 0.4104, 0.5056, 0.4104, 0.5056, 0.4746, 0.436, 0.4746, 0.436, 0.4104, 0.4726, 0.4104, 0.4726, 0.4746, 0.3947, 0.4746, 0.3947, 0.4104, 0.436, 0.4104, 0.436, 0.4746, 0.3519, 0.4746, 0.3519, 0.4104, 0.3947, 0.4104, 0.3947, 0.4746, 0.312, 0.4746, 0.312, 0.4104, 0.3519, 0.4104, 0.3519, 0.4746, 0.2723, 0.4746, 0.2723, 0.4104, 0.312, 0.4104, 0.312, 0.4746, 0.236, 0.4104, 0.236, 0.3435, 0.2723, 0.3435, 0.2723, 0.4104, 0.1995, 0.4104, 0.1995, 0.3435, 0.236, 0.3435, 0.236, 0.4104, 0.4726, 0.4104, 0.4726, 0.3435, 0.5056, 0.3435, 0.5056, 0.4104, 0.436, 0.4104, 0.436, 0.3435, 0.4726, 0.3435, 0.4726, 0.4104, 0.3947, 0.4104, 0.3947, 0.3435, 0.436, 0.3435, 0.436, 0.4104, 0.3519, 0.4104, 0.3519, 0.3435, 0.3947, 0.3435, 0.3947, 0.4104, 0.312, 0.4104, 0.312, 0.3435, 0.3519, 0.3435, 0.3519, 0.4104, 0.2723, 0.4104, 0.2723, 0.3435, 0.312, 0.3435, 0.312, 0.4104, 0.4099, 0.2824, 0.2812, 0.2819, 0.3456, 0.2737, 0.4364, 0.3029, 0.2812, 0.2819, 0.4099, 0.2824, 0.4364, 0.3029, 0.2545, 0.3023, 0.2812, 0.2819, 0.4097, 0.3233, 0.2545, 0.3023, 0.4364, 0.3029, 0.4097, 0.3233, 0.2811, 0.3228, 0.2545, 0.3023, 0.4097, 0.3233, 0.3454, 0.3315, 0.2811, 0.3228, 0.236, 0.9884, 0.236, 0.9177, 0.2723, 0.9177, 0.2723, 0.9884, 0.1995, 0.9884, 0.1995, 0.9177, 0.236, 0.9177, 0.236, 0.9884, 0.4726, 0.9884, 0.4726, 0.9177, 0.5056, 0.9177, 0.5056, 0.9884, 0.436, 0.9884, 0.436, 0.9177, 0.4726, 0.9177, 0.4726, 0.9884, 0.3947, 0.9884, 0.3947, 0.9177, 0.436, 0.9177, 0.436, 0.9884, 0.3519, 0.9884, 0.3519, 0.9177, 0.3947, 0.9177, 0.3947, 0.9884, 0.312, 0.9884, 0.312, 0.9177, 0.3519, 0.9177, 0.3519, 0.9884, 0.2723, 0.9884, 0.2723, 0.9177, 0.312, 0.9177, 0.312, 0.9884, 0.236, 0.9177, 0.236, 0.8598, 0.2723, 0.8598, 0.2723, 0.9177, 0.1995, 0.9177, 0.1995, 0.8598, 0.236, 0.8598, 0.236, 0.9177, 0.4726, 0.9177, 0.4726, 0.8598, 0.5056, 0.8598, 0.5056, 0.9177, 0.436, 0.9177, 0.436, 0.8598, 0.4726, 0.8598, 0.4726, 0.9177, 0.3947, 0.9177, 0.3947, 0.8598, 0.436, 0.8598, 0.436, 0.9177, 0.3519, 0.9177, 0.3519, 0.8598, 0.3947, 0.8598, 0.3947, 0.9177, 0.312, 0.9177, 0.312, 0.8598, 0.3519, 0.8598, 0.3519, 0.9177, 0.2723, 0.9177, 0.2723, 0.8598, 0.312, 0.8598, 0.312, 0.9177, 0.236, 0.8598, 0.236, 0.806, 0.2723, 0.806, 0.2723, 0.8598, 0.1995, 0.8598, 0.1995, 0.806, 0.236, 0.806, 0.236, 0.8598, 0.4726, 0.8598, 0.4726, 0.806, 0.5056, 0.806, 0.5056, 0.8598, 0.436, 0.8598, 0.436, 0.806, 0.4726, 0.806, 0.4726, 0.8598, 0.3947, 0.8598, 0.3947, 0.806, 0.436, 0.806, 0.436, 0.8598, 0.3519, 0.8598, 0.3519, 0.806, 0.3947, 0.806, 0.3947, 0.8598, 0.312, 0.8598, 0.312, 0.806, 0.3519, 0.806, 0.3519, 0.8598, 0.2723, 0.8598, 0.2723, 0.806, 0.312, 0.806, 0.312, 0.8598, 0.236, 0.806, 0.236, 0.7528, 0.2723, 0.7528, 0.2723, 0.806, 0.1995, 0.806, 0.1995, 0.7528, 0.236, 0.7528, 0.236, 0.806, 0.4726, 0.806, 0.4726, 0.7528, 0.5056, 0.7528, 0.5056, 0.806, 0.436, 0.806, 0.436, 0.7528, 0.4726, 0.7528, 0.4726, 0.806, 0.3947, 0.806, 0.3947, 0.7528, 0.436, 0.7528, 0.436, 0.806, 0.3519, 0.806, 0.3519, 0.7528, 0.3947, 0.7528, 0.3947, 0.806, 0.312, 0.806, 0.312, 0.7528, 0.3519, 0.7528, 0.3519, 0.806, 0.2723, 0.806, 0.2723, 0.7528, 0.312, 0.7528, 0.312, 0.806, 0.236, 0.7528, 0.236, 0.6996, 0.2723, 0.6996, 0.2723, 0.7528, 0.1995, 0.7528, 0.1995, 0.6996, 0.236, 0.6996, 0.236, 0.7528, 0.4726, 0.7528, 0.4726, 0.6996, 0.5056, 0.6996, 0.5056, 0.7528, 0.436, 0.7528, 0.436, 0.6996, 0.4726, 0.6996, 0.4726, 0.7528, 0.3947, 0.7528, 0.3947, 0.6996, 0.436, 0.6996, 0.436, 0.7528, 0.3519, 0.7528, 0.3519, 0.6996, 0.3947, 0.6996, 0.3947, 0.7528, 0.312, 0.7528, 0.312, 0.6996, 0.3519, 0.6996, 0.3519, 0.7528, 0.2723, 0.7528, 0.2723, 0.6996, 0.312, 0.6996, 0.312, 0.7528, 0.236, 0.6996, 0.236, 0.6462, 0.2723, 0.6462, 0.2723, 0.6996, 0.1995, 0.6996, 0.1995, 0.6462, 0.236, 0.6462, 0.236, 0.6996, 0.4726, 0.6996, 0.4726, 0.6462, 0.5056, 0.6462, 0.5056, 0.6996, 0.436, 0.6996, 0.436, 0.6462, 0.4726, 0.6462, 0.4726, 0.6996, 0.3947, 0.6996, 0.3947, 0.6462, 0.436, 0.6462, 0.436, 0.6996, 0.3519, 0.6996, 0.3519, 0.6462, 0.3947, 0.6462, 0.3947, 0.6996, 0.312, 0.6996, 0.312, 0.6462, 0.3519, 0.6462, 0.3519, 0.6996, 0.2723, 0.6996, 0.2723, 0.6462, 0.312, 0.6462, 0.312, 0.6996, 0.236, 0.6462, 0.236, 0.5918, 0.2723, 0.5918, 0.2723, 0.6462, 0.1995, 0.6462, 0.1995, 0.5918, 0.236, 0.5918, 0.236, 0.6462, 0.4726, 0.6462, 0.4726, 0.5918, 0.5056, 0.5918, 0.5056, 0.6462, 0.436, 0.6462, 0.436, 0.5918, 0.4726, 0.5918, 0.4726, 0.6462, 0.3947, 0.6462, 0.3947, 0.5918, 0.436, 0.5918, 0.436, 0.6462, 0.3519, 0.6462, 0.3519, 0.5918, 0.3947, 0.5918, 0.3947, 0.6462, 0.312, 0.6462, 0.312, 0.5918, 0.3519, 0.5918, 0.3519, 0.6462, 0.2723, 0.6462, 0.2723, 0.5918, 0.312, 0.5918, 0.312, 0.6462, 0.236, 0.5918, 0.236, 0.535, 0.2723, 0.535, 0.2723, 0.5918, 0.1995, 0.5918, 0.1995, 0.535, 0.236, 0.535, 0.236, 0.5918, 0.4726, 0.5918, 0.4726, 0.535, 0.5056, 0.535, 0.5056, 0.5918, 0.436, 0.5918, 0.436, 0.535, 0.4726, 0.535, 0.4726, 0.5918, 0.3947, 0.5918, 0.3947, 0.535, 0.436, 0.535, 0.436, 0.5918, 0.3519, 0.5918, 0.3519, 0.535, 0.3947, 0.535, 0.3947, 0.5918, 0.312, 0.5918, 0.312, 0.535, 0.3519, 0.535, 0.3519, 0.5918, 0.2723, 0.5918, 0.2723, 0.535, 0.312, 0.535, 0.312, 0.5918, 0.236, 0.535, 0.236, 0.4746, 0.2723, 0.4746, 0.2723, 0.535, 0.1995, 0.535, 0.1995, 0.4746, 0.236, 0.4746, 0.236, 0.535, 0.4726, 0.535, 0.4726, 0.4746, 0.5056, 0.4746, 0.5056, 0.535, 0.436, 0.535, 0.436, 0.4746, 0.4726, 0.4746, 0.4726, 0.535, 0.3947, 0.535, 0.3947, 0.4746, 0.436, 0.4746, 0.436, 0.535, 0.3519, 0.535, 0.3519, 0.4746, 0.3947, 0.4746, 0.3947, 0.535, 0.312, 0.535, 0.312, 0.4746, 0.3519, 0.4746, 0.3519, 0.535, 0.2723, 0.535, 0.2723, 0.4746, 0.312, 0.4746, 0.312, 0.535, 0.236, 0.4746, 0.236, 0.4104, 0.2723, 0.4104, 0.2723, 0.4746, 0.1995, 0.4746, 0.1995, 0.4104, 0.236, 0.4104, 0.236, 0.4746, 0.4726, 0.4746, 0.4726, 0.4104, 0.5056, 0.4104, 0.5056, 0.4746, 0.436, 0.4746, 0.436, 0.4104, 0.4726, 0.4104, 0.4726, 0.4746, 0.3947, 0.4746, 0.3947, 0.4104, 0.436, 0.4104, 0.436, 0.4746, 0.3519, 0.4746, 0.3519, 0.4104, 0.3947, 0.4104, 0.3947, 0.4746, 0.312, 0.4746, 0.312, 0.4104, 0.3519, 0.4104, 0.3519, 0.4746, 0.2723, 0.4746, 0.2723, 0.4104, 0.312, 0.4104, 0.312, 0.4746, 0.236, 0.4104, 0.236, 0.3435, 0.2723, 0.3435, 0.2723, 0.4104, 0.1995, 0.4104, 0.1995, 0.3435, 0.236, 0.3435, 0.236, 0.4104, 0.4726, 0.4104, 0.4726, 0.3435, 0.5056, 0.3435, 0.5056, 0.4104, 0.436, 0.4104, 0.436, 0.3435, 0.4726, 0.3435, 0.4726, 0.4104, 0.3947, 0.4104, 0.3947, 0.3435, 0.436, 0.3435, 0.436, 0.4104, 0.3519, 0.4104, 0.3519, 0.3435, 0.3947, 0.3435, 0.3947, 0.4104, 0.312, 0.4104, 0.312, 0.3435, 0.3519, 0.3435, 0.3519, 0.4104, 0.2723, 0.4104, 0.2723, 0.3435, 0.312, 0.3435, 0.312, 0.4104, 0.4099, 0.2824, 0.2812, 0.2819, 0.3456, 0.2737, 0.4364, 0.3029, 0.2812, 0.2819, 0.4099, 0.2824, 0.4364, 0.3029, 0.2545, 0.3023, 0.2812, 0.2819, 0.4097, 0.3233, 0.2545, 0.3023, 0.4364, 0.3029, 0.4097, 0.3233, 0.2811, 0.3228, 0.2545, 0.3023, 0.4097, 0.3233, 0.3454, 0.3315, 0.2811, 0.3228, 0.236, 0.9884, 0.236, 0.9177, 0.2723, 0.9177, 0.2723, 0.9884, 0.1995, 0.9884, 0.1995, 0.9177, 0.236, 0.9177, 0.236, 0.9884, 0.4726, 0.9884, 0.4726, 0.9177, 0.5056, 0.9177, 0.5056, 0.9884, 0.436, 0.9884, 0.436, 0.9177, 0.4726, 0.9177, 0.4726, 0.9884, 0.3947, 0.9884, 0.3947, 0.9177, 0.436, 0.9177, 0.436, 0.9884, 0.3519, 0.9884, 0.3519, 0.9177, 0.3947, 0.9177, 0.3947, 0.9884, 0.312, 0.9884, 0.312, 0.9177, 0.3519, 0.9177, 0.3519, 0.9884, 0.2723, 0.9884, 0.2723, 0.9177, 0.312, 0.9177, 0.312, 0.9884, 0.236, 0.9177, 0.236, 0.8598, 0.2723, 0.8598, 0.2723, 0.9177, 0.1995, 0.9177, 0.1995, 0.8598, 0.236, 0.8598, 0.236, 0.9177, 0.4726, 0.9177, 0.4726, 0.8598, 0.5056, 0.8598, 0.5056, 0.9177, 0.436, 0.9177, 0.436, 0.8598, 0.4726, 0.8598, 0.4726, 0.9177, 0.3947, 0.9177, 0.3947, 0.8598, 0.436, 0.8598, 0.436, 0.9177, 0.3519, 0.9177, 0.3519, 0.8598, 0.3947, 0.8598, 0.3947, 0.9177, 0.312, 0.9177, 0.312, 0.8598, 0.3519, 0.8598, 0.3519, 0.9177, 0.2723, 0.9177, 0.2723, 0.8598, 0.312, 0.8598, 0.312, 0.9177, 0.236, 0.8598, 0.236, 0.806, 0.2723, 0.806, 0.2723, 0.8598, 0.1995, 0.8598, 0.1995, 0.806, 0.236, 0.806, 0.236, 0.8598, 0.4726, 0.8598, 0.4726, 0.806, 0.5056, 0.806, 0.5056, 0.8598, 0.436, 0.8598, 0.436, 0.806, 0.4726, 0.806, 0.4726, 0.8598, 0.3947, 0.8598, 0.3947, 0.806, 0.436, 0.806, 0.436, 0.8598, 0.3519, 0.8598, 0.3519, 0.806, 0.3947, 0.806, 0.3947, 0.8598, 0.312, 0.8598, 0.312, 0.806, 0.3519, 0.806, 0.3519, 0.8598, 0.2723, 0.8598, 0.2723, 0.806, 0.312, 0.806, 0.312, 0.8598, 0.236, 0.806, 0.236, 0.7528, 0.2723, 0.7528, 0.2723, 0.806, 0.1995, 0.806, 0.1995, 0.7528, 0.236, 0.7528, 0.236, 0.806, 0.4726, 0.806, 0.4726, 0.7528, 0.5056, 0.7528, 0.5056, 0.806, 0.436, 0.806, 0.436, 0.7528, 0.4726, 0.7528, 0.4726, 0.806, 0.3947, 0.806, 0.3947, 0.7528, 0.436, 0.7528, 0.436, 0.806, 0.3519, 0.806, 0.3519, 0.7528, 0.3947, 0.7528, 0.3947, 0.806, 0.312, 0.806, 0.312, 0.7528, 0.3519, 0.7528, 0.3519, 0.806, 0.2723, 0.806, 0.2723, 0.7528, 0.312, 0.7528, 0.312, 0.806, 0.236, 0.7528, 0.236, 0.6996, 0.2723, 0.6996, 0.2723, 0.7528, 0.1995, 0.7528, 0.1995, 0.6996, 0.236, 0.6996, 0.236, 0.7528, 0.4726, 0.7528, 0.4726, 0.6996, 0.5056, 0.6996, 0.5056, 0.7528, 0.436, 0.7528, 0.436, 0.6996, 0.4726, 0.6996, 0.4726, 0.7528, 0.3947, 0.7528, 0.3947, 0.6996, 0.436, 0.6996, 0.436, 0.7528, 0.3519, 0.7528, 0.3519, 0.6996, 0.3947, 0.6996, 0.3947, 0.7528, 0.312, 0.7528, 0.312, 0.6996, 0.3519, 0.6996, 0.3519, 0.7528, 0.2723, 0.7528, 0.2723, 0.6996, 0.312, 0.6996, 0.312, 0.7528, 0.236, 0.6996, 0.236, 0.6462, 0.2723, 0.6462, 0.2723, 0.6996, 0.1995, 0.6996, 0.1995, 0.6462, 0.236, 0.6462, 0.236, 0.6996, 0.4726, 0.6996, 0.4726, 0.6462, 0.5056, 0.6462, 0.5056, 0.6996, 0.436, 0.6996, 0.436, 0.6462, 0.4726, 0.6462, 0.4726, 0.6996, 0.3947, 0.6996, 0.3947, 0.6462, 0.436, 0.6462, 0.436, 0.6996, 0.3519, 0.6996, 0.3519, 0.6462, 0.3947, 0.6462, 0.3947, 0.6996, 0.312, 0.6996, 0.312, 0.6462, 0.3519, 0.6462, 0.3519, 0.6996, 0.2723, 0.6996, 0.2723, 0.6462, 0.312, 0.6462, 0.312, 0.6996, 0.236, 0.6462, 0.236, 0.5918, 0.2723, 0.5918, 0.2723, 0.6462, 0.1995, 0.6462, 0.1995, 0.5918, 0.236, 0.5918, 0.236, 0.6462, 0.4726, 0.6462, 0.4726, 0.5918, 0.5056, 0.5918, 0.5056, 0.6462, 0.436, 0.6462, 0.436, 0.5918, 0.4726, 0.5918, 0.4726, 0.6462, 0.3947, 0.6462, 0.3947, 0.5918, 0.436, 0.5918, 0.436, 0.6462, 0.3519, 0.6462, 0.3519, 0.5918, 0.3947, 0.5918, 0.3947, 0.6462, 0.312, 0.6462, 0.312, 0.5918, 0.3519, 0.5918, 0.3519, 0.6462, 0.2723, 0.6462, 0.2723, 0.5918, 0.312, 0.5918, 0.312, 0.6462, 0.236, 0.5918, 0.236, 0.535, 0.2723, 0.535, 0.2723, 0.5918, 0.1995, 0.5918, 0.1995, 0.535, 0.236, 0.535, 0.236, 0.5918, 0.4726, 0.5918, 0.4726, 0.535, 0.5056, 0.535, 0.5056, 0.5918, 0.436, 0.5918, 0.436, 0.535, 0.4726, 0.535, 0.4726, 0.5918, 0.3947, 0.5918, 0.3947, 0.535, 0.436, 0.535, 0.436, 0.5918, 0.3519, 0.5918, 0.3519, 0.535, 0.3947, 0.535, 0.3947, 0.5918, 0.312, 0.5918, 0.312, 0.535, 0.3519, 0.535, 0.3519, 0.5918, 0.2723, 0.5918, 0.2723, 0.535, 0.312, 0.535, 0.312, 0.5918, 0.236, 0.535, 0.236, 0.4746, 0.2723, 0.4746, 0.2723, 0.535, 0.1995, 0.535, 0.1995, 0.4746, 0.236, 0.4746, 0.236, 0.535, 0.4726, 0.535, 0.4726, 0.4746, 0.5056, 0.4746, 0.5056, 0.535, 0.436, 0.535, 0.436, 0.4746, 0.4726, 0.4746, 0.4726, 0.535, 0.3947, 0.535, 0.3947, 0.4746, 0.436, 0.4746, 0.436, 0.535, 0.3519, 0.535, 0.3519, 0.4746, 0.3947, 0.4746, 0.3947, 0.535, 0.312, 0.535, 0.312, 0.4746, 0.3519, 0.4746, 0.3519, 0.535, 0.2723, 0.535, 0.2723, 0.4746, 0.312, 0.4746, 0.312, 0.535, 0.236, 0.4746, 0.236, 0.4104, 0.2723, 0.4104, 0.2723, 0.4746, 0.1995, 0.4746, 0.1995, 0.4104, 0.236, 0.4104, 0.236, 0.4746, 0.4726, 0.4746, 0.4726, 0.4104, 0.5056, 0.4104, 0.5056, 0.4746, 0.436, 0.4746, 0.436, 0.4104, 0.4726, 0.4104, 0.4726, 0.4746, 0.3947, 0.4746, 0.3947, 0.4104, 0.436, 0.4104, 0.436, 0.4746, 0.3519, 0.4746, 0.3519, 0.4104, 0.3947, 0.4104, 0.3947, 0.4746, 0.312, 0.4746, 0.312, 0.4104, 0.3519, 0.4104, 0.3519, 0.4746, 0.2723, 0.4746, 0.2723, 0.4104, 0.312, 0.4104, 0.312, 0.4746, 0.236, 0.4104, 0.236, 0.3435, 0.2723, 0.3435, 0.2723, 0.4104, 0.1995, 0.4104, 0.1995, 0.3435, 0.236, 0.3435, 0.236, 0.4104, 0.4726, 0.4104, 0.4726, 0.3435, 0.5056, 0.3435, 0.5056, 0.4104, 0.436, 0.4104, 0.436, 0.3435, 0.4726, 0.3435, 0.4726, 0.4104, 0.3947, 0.4104, 0.3947, 0.3435, 0.436, 0.3435, 0.436, 0.4104, 0.3519, 0.4104, 0.3519, 0.3435, 0.3947, 0.3435, 0.3947, 0.4104, 0.312, 0.4104, 0.312, 0.3435, 0.3519, 0.3435, 0.3519, 0.4104, 0.2723, 0.4104, 0.2723, 0.3435, 0.312, 0.3435, 0.312, 0.4104, 0.5968, 0.01645, 0.5968, 0.241, 0.5257, 0.241, 0.5256, 0.01645, 0.5256, 0.01645, 0.5257, 0.241, 0.4567, 0.241, 0.4566, 0.01645, 0.4566, 0.01645, 0.4567, 0.241, 0.392, 0.241, 0.3917, 0.01645, 0.3917, 0.01645, 0.392, 0.241, 0.3333, 0.241, 0.333, 0.01645, 0.333, 0.01645, 0.3333, 0.241, 0.2826, 0.241, 0.2823, 0.01645, 0.2823, 0.01645, 0.2826, 0.241, 0.2269, 0.241, 0.2269, 0.01645, 0.9842, 0.01645, 0.9838, 0.241, 0.911, 0.241, 0.9113, 0.01645, 0.9113, 0.01645, 0.911, 0.241, 0.8603, 0.241, 0.8606, 0.01645, 0.8606, 0.01645, 0.8603, 0.241, 0.8017, 0.241, 0.8019, 0.01645, 0.8019, 0.01645, 0.8017, 0.241, 0.7369, 0.241, 0.737, 0.01645, 0.1822, 0.6311, 0.1822, 0.6995, 0.1351, 0.6995, 0.1351, 0.6311, 0.737, 0.01645, 0.7369, 0.241, 0.6679, 0.241, 0.668, 0.01645, 0.668, 0.01645, 0.6679, 0.241, 0.5968, 0.241, 0.5968, 0.01645, 0.6209, 0.8836, 0.7062, 0.9329, 0.6909, 0.9898, 0.5792, 0.9253, 0.7062, 0.9329, 0.8047, 0.9329, 0.8199, 0.9898, 0.6909, 0.9898, 0.8047, 0.9329, 0.89, 0.8836, 0.9316, 0.9253, 0.8199, 0.9898, 0.89, 0.8836, 0.9392, 0.7983, 0.9961, 0.8136, 0.9316, 0.9253, 0.9392, 0.7983, 0.9392, 0.6998, 0.9961, 0.6846, 0.9961, 0.8136, 0.9392, 0.6998, 0.89, 0.6145, 0.9316, 0.5729, 0.9961, 0.6846, 0.89, 0.6145, 0.8047, 0.5653, 0.8199, 0.5084, 0.9316, 0.5729, 0.8047, 0.5653, 0.7062, 0.5653, 0.6909, 0.5084, 0.8199, 0.5084, 0.7062, 0.5653, 0.6209, 0.6145, 0.5792, 0.5729, 0.6909, 0.5084, 0.6209, 0.6145, 0.5716, 0.6998, 0.5147, 0.6846, 0.5792, 0.5729, 0.5716, 0.6998, 0.5716, 0.7983, 0.5147, 0.8136, 0.5147, 0.6846, 0.5716, 0.7983, 0.6209, 0.8836, 0.5792, 0.9253, 0.5147, 0.8136, 0.8416, 0.8951, 0.7561, 0.918, 0.6707, 0.8951, 0.6081, 0.8325, 0.5852, 0.747, 0.6081, 0.6616, 0.6707, 0.599, 0.7561, 0.5761, 0.8416, 0.599, 0.9042, 0.6616, 0.9271, 0.747, 0.9042, 0.8325, 0.1822, 0.4943, 0.1822, 0.5627, 0.1351, 0.5627, 0.1351, 0.4943, 0.1822, 0.8364, 0.1822, 0.9048, 0.1351, 0.9048, 0.1351, 0.8364, 0.1822, 0.2206, 0.1822, 0.289, 0.1351, 0.289, 0.1351, 0.2206, 0.1822, 0.5627, 0.1822, 0.6311, 0.1351, 0.6311, 0.1351, 0.5627, 0.1822, 0.4259, 0.1822, 0.4943, 0.1351, 0.4943, 0.1351, 0.4259, 0.1822, 0.7679, 0.1822, 0.8364, 0.1351, 0.8364, 0.1351, 0.7679, 0.1822, 0.1522, 0.1822, 0.2206, 0.1351, 0.2206, 0.1351, 0.1522, 0.1822, 0.3574, 0.1822, 0.4259, 0.1351, 0.4259, 0.1351, 0.3574, 0.1822, 0.6995, 0.1822, 0.7679, 0.1351, 0.7679, 0.1351, 0.6995, 0.1822, 0.9048, 0.1822, 0.9732, 0.1351, 0.9732, 0.1351, 0.9048, 0.1822, 0.289, 0.1822, 0.3574, 0.1351, 0.3574, 0.1351, 0.289, 0.08946, 0.3422, 0.08946, 0.2614, 0.0987, 0.2614, 0.0987, 0.3422, 0.07791, 0.3422, 0.07791, 0.2614, 0.08946, 0.2614, 0.08946, 0.3422, 0.06789, 0.3422, 0.06789, 0.2614, 0.07791, 0.2614, 0.07791, 0.3422, 0.05802, 0.3422, 0.05802, 0.2614, 0.06789, 0.2614, 0.06789, 0.3422, 0.04599, 0.3422, 0.04599, 0.2614, 0.05802, 0.2614, 0.05802, 0.3422, 0.03545, 0.3422, 0.03545, 0.2614, 0.04599, 0.2614, 0.04599, 0.3422, 0.02512, 0.3422, 0.02512, 0.2614, 0.03545, 0.2614, 0.03545, 0.3422, 0.01363, 0.3422, 0.01363, 0.2614, 0.02512, 0.2614, 0.02512, 0.3422, 0.08946, 0.2614, 0.08946, 0.1838, 0.0987, 0.1838, 0.0987, 0.2614, 0.07791, 0.2614, 0.07791, 0.1838, 0.08946, 0.1838, 0.08946, 0.2614, 0.06789, 0.2614, 0.06789, 0.1838, 0.07791, 0.1838, 0.07791, 0.2614, 0.05802, 0.2614, 0.05802, 0.1838, 0.06789, 0.1838, 0.06789, 0.2614, 0.04599, 0.2614, 0.04599, 0.1838, 0.05802, 0.1838, 0.05802, 0.2614, 0.03545, 0.2614, 0.03545, 0.1838, 0.04599, 0.1838, 0.04599, 0.2614, 0.02512, 0.2614, 0.02512, 0.1838, 0.03545, 0.1838, 0.03545, 0.2614, 0.01363, 0.2614, 0.01363, 0.1838, 0.02512, 0.1838, 0.02512, 0.2614, 0.08946, 0.1838, 0.08946, 0.1029, 0.0987, 0.1029, 0.0987, 0.1838, 0.07791, 0.1838, 0.07791, 0.1029, 0.08946, 0.1029, 0.08946, 0.1838, 0.06789, 0.1838, 0.06789, 0.1029, 0.07791, 0.1029, 0.07791, 0.1838, 0.05802, 0.1838, 0.05802, 0.1029, 0.06789, 0.1029, 0.06789, 0.1838, 0.04599, 0.1838, 0.04599, 0.1029, 0.05802, 0.1029, 0.05802, 0.1838, 0.03545, 0.1838, 0.03545, 0.1029, 0.04599, 0.1029, 0.04599, 0.1838, 0.02512, 0.1838, 0.02512, 0.1029, 0.03545, 0.1029, 0.03545, 0.1838, 0.01363, 0.1838, 0.01363, 0.1029, 0.02512, 0.1029, 0.02512, 0.1838, 0.08946, 0.1029, 0.08946, 0.0216, 0.0987, 0.0216, 0.0987, 0.1029, 0.07791, 0.1029, 0.07791, 0.0216, 0.08946, 0.0216, 0.08946, 0.1029, 0.06789, 0.1029, 0.06789, 0.0216, 0.07791, 0.0216, 0.07791, 0.1029, 0.05802, 0.1029, 0.05802, 0.0216, 0.06789, 0.0216, 0.06789, 0.1029, 0.04599, 0.1029, 0.04599, 0.0216, 0.05802, 0.0216, 0.05802, 0.1029, 0.03545, 0.1029, 0.03545, 0.0216, 0.04599, 0.0216, 0.04599, 0.1029, 0.02512, 0.1029, 0.02512, 0.0216, 0.03545, 0.0216, 0.03545, 0.1029, 0.01363, 0.1029, 0.01363, 0.0216, 0.02512, 0.0216, 0.02512, 0.1029, 0.08946, 0.9787, 0.08946, 0.9014, 0.0987, 0.9014, 0.0987, 0.9787, 0.07791, 0.9787, 0.07791, 0.9014, 0.08946, 0.9014, 0.08946, 0.9787, 0.06789, 0.9787, 0.06789, 0.9014, 0.07791, 0.9014, 0.07791, 0.9787, 0.05802, 0.9787, 0.05802, 0.9014, 0.06789, 0.9014, 0.06789, 0.9787, 0.04599, 0.9787, 0.04599, 0.9014, 0.05802, 0.9014, 0.05802, 0.9787, 0.03545, 0.9787, 0.03545, 0.9014, 0.04599, 0.9014, 0.04599, 0.9787, 0.02512, 0.9787, 0.02512, 0.9014, 0.03545, 0.9014, 0.03545, 0.9787, 0.01363, 0.9787, 0.01363, 0.9014, 0.02512, 0.9014, 0.02512, 0.9787, 0.08946, 0.9014, 0.08946, 0.8204, 0.0987, 0.8204, 0.0987, 0.9014, 0.07791, 0.9014, 0.07791, 0.8204, 0.08946, 0.8204, 0.08946, 0.9014, 0.06789, 0.9014, 0.06789, 0.8204, 0.07791, 0.8204, 0.07791, 0.9014, 0.05802, 0.9014, 0.05802, 0.8204, 0.06789, 0.8204, 0.06789, 0.9014, 0.04599, 0.9014, 0.04599, 0.8204, 0.05802, 0.8204, 0.05802, 0.9014, 0.03545, 0.9014, 0.03545, 0.8204, 0.04599, 0.8204, 0.04599, 0.9014, 0.02512, 0.9014, 0.02512, 0.8204, 0.03545, 0.8204, 0.03545, 0.9014, 0.01363, 0.9014, 0.01363, 0.8204, 0.02512, 0.8204, 0.02512, 0.9014, 0.08946, 0.8204, 0.08946, 0.7396, 0.0987, 0.7396, 0.0987, 0.8204, 0.07791, 0.8204, 0.07791, 0.7396, 0.08946, 0.7396, 0.08946, 0.8204, 0.06789, 0.8204, 0.06789, 0.7396, 0.07791, 0.7396, 0.07791, 0.8204, 0.05802, 0.8204, 0.05802, 0.7396, 0.06789, 0.7396, 0.06789, 0.8204, 0.04599, 0.8204, 0.04599, 0.7396, 0.05802, 0.7396, 0.05802, 0.8204, 0.03545, 0.8204, 0.03545, 0.7396, 0.04599, 0.7396, 0.04599, 0.8204, 0.02512, 0.8204, 0.02512, 0.7396, 0.03545, 0.7396, 0.03545, 0.8204, 0.01363, 0.8204, 0.01363, 0.7396, 0.02512, 0.7396, 0.02512, 0.8204, 0.08946, 0.7396, 0.08946, 0.6621, 0.0987, 0.6621, 0.0987, 0.7396, 0.07791, 0.7396, 0.07791, 0.6621, 0.08946, 0.6621, 0.08946, 0.7396, 0.06789, 0.7396, 0.06789, 0.6621, 0.07791, 0.6621, 0.07791, 0.7396, 0.05802, 0.7396, 0.05802, 0.6621, 0.06789, 0.6621, 0.06789, 0.7396, 0.04599, 0.7396, 0.04599, 0.6621, 0.05802, 0.6621, 0.05802, 0.7396, 0.03545, 0.7396, 0.03545, 0.6621, 0.04599, 0.6621, 0.04599, 0.7396, 0.02512, 0.7396, 0.02512, 0.6621, 0.03545, 0.6621, 0.03545, 0.7396, 0.01363, 0.7396, 0.01363, 0.6621, 0.02512, 0.6621, 0.02512, 0.7396, 0.08946, 0.6621, 0.08946, 0.5814, 0.0987, 0.5814, 0.0987, 0.6621, 0.07791, 0.6621, 0.07791, 0.5814, 0.08946, 0.5814, 0.08946, 0.6621, 0.06789, 0.6621, 0.06789, 0.5814, 0.07791, 0.5814, 0.07791, 0.6621, 0.05802, 0.6621, 0.05802, 0.5814, 0.06789, 0.5814, 0.06789, 0.6621, 0.04599, 0.6621, 0.04599, 0.5814, 0.05802, 0.5814, 0.05802, 0.6621, 0.03545, 0.6621, 0.03545, 0.5814, 0.04599, 0.5814, 0.04599, 0.6621, 0.02512, 0.6621, 0.02512, 0.5814, 0.03545, 0.5814, 0.03545, 0.6621, 0.01363, 0.6621, 0.01363, 0.5814, 0.02512, 0.5814, 0.02512, 0.6621, 0.08946, 0.5814, 0.08946, 0.5005, 0.0987, 0.5005, 0.0987, 0.5814, 0.07791, 0.5814, 0.07791, 0.5005, 0.08946, 0.5005, 0.08946, 0.5814, 0.06789, 0.5814, 0.06789, 0.5005, 0.07791, 0.5005, 0.07791, 0.5814, 0.05802, 0.5814, 0.05802, 0.5005, 0.06789, 0.5005, 0.06789, 0.5814, 0.04599, 0.5814, 0.04599, 0.5005, 0.05802, 0.5005, 0.05802, 0.5814, 0.03545, 0.5814, 0.03545, 0.5005, 0.04599, 0.5005, 0.04599, 0.5814, 0.02512, 0.5814, 0.02512, 0.5005, 0.03545, 0.5005, 0.03545, 0.5814, 0.01363, 0.5814, 0.01363, 0.5005, 0.02512, 0.5005, 0.02512, 0.5814, 0.08946, 0.5005, 0.08946, 0.423, 0.0987, 0.423, 0.0987, 0.5005, 0.07791, 0.5005, 0.07791, 0.423, 0.08946, 0.423, 0.08946, 0.5005, 0.06789, 0.5005, 0.06789, 0.423, 0.07791, 0.423, 0.07791, 0.5005, 0.05802, 0.5005, 0.05802, 0.423, 0.06789, 0.423, 0.06789, 0.5005, 0.04599, 0.5005, 0.04599, 0.423, 0.05802, 0.423, 0.05802, 0.5005, 0.03545, 0.5005, 0.03545, 0.423, 0.04599, 0.423, 0.04599, 0.5005, 0.02512, 0.5005, 0.02512, 0.423, 0.03545, 0.423, 0.03545, 0.5005, 0.01363, 0.5005, 0.01363, 0.423, 0.02512, 0.423, 0.02512, 0.5005, 0.08946, 0.423, 0.08946, 0.3422, 0.0987, 0.3422, 0.0987, 0.423, 0.07791, 0.423, 0.07791, 0.3422, 0.08946, 0.3422, 0.08946, 0.423, 0.06789, 0.423, 0.06789, 0.3422, 0.07791, 0.3422, 0.07791, 0.423, 0.05802, 0.423, 0.05802, 0.3422, 0.06789, 0.3422, 0.06789, 0.423, 0.04599, 0.423, 0.04599, 0.3422, 0.05802, 0.3422, 0.05802, 0.423, 0.03545, 0.423, 0.03545, 0.3422, 0.04599, 0.3422, 0.04599, 0.423, 0.02512, 0.423, 0.02512, 0.3422, 0.03545, 0.3422, 0.03545, 0.423, 0.01363, 0.423, 0.01363, 0.3422, 0.02512, 0.3422, 0.02512, 0.423])
me_nurbspath_002.materials.append(mat_brazier)
me_nurbspath_002.use_remesh_fix_poles = True
me_nurbspath_002.use_remesh_preserve_attributes = False
me_nurbspath_002.update()

# ---- objects
ob_brazier_002 = bpy.data.objects.new('Brazier.002', me_nurbspath_002)

# ---- transforms, parenting, visibility, modifiers, constraints
ob_brazier_002.location = (-3.104e-10, -2.484e-09, 0.0)
ob_brazier_002.scale = (0.8373, 0.8373, 1.0)

# ---- collection membership
col_collection.objects.link(ob_brazier_002)

# ---- scene / render settings (as saved in the file)
scene.frame_start = 1; scene.frame_end = 250; scene.frame_set(152)
scene.render.engine = 'BLENDER_EEVEE_NEXT'
scene.cycles.use_denoising = False
scene.cycles.samples = 128
scene.cycles.sampling_pattern = 'TABULATED_SOBOL'
scene.cycles.use_adaptive_sampling = False
scene.cycles.use_light_tree = False
scene.view_settings.view_transform = 'Filmic'
bpy.context.view_layer.update()

# ---- added for rendering (the .blend has no active camera and no usable light): camera, sun
cam_auto = bpy.data.cameras.new('AutoCamera')
cam_auto.lens = 50.0
cam_auto.sensor_width = 36.0
cam_auto.clip_end = 1000.0
ob_auto_camera = bpy.data.objects.new('AutoCamera', cam_auto)
scene.collection.objects.link(ob_auto_camera)
ob_auto_camera.location = (0.790987, -0.949185, 0.834731)
ob_auto_camera.rotation_euler = (1.09748, -7.21219e-08, 0.694738)
scene.camera = ob_auto_camera
light_auto_sun = bpy.data.lights.new('AutoSun', 'SUN')
light_auto_sun.energy = 3.0
light_auto_sun.angle = 0.0523599
ob_auto_sun = bpy.data.objects.new('AutoSun', light_auto_sun)
scene.collection.objects.link(ob_auto_sun)
ob_auto_sun.rotation_euler = (0.872665, 0.174533, 0.523599)
bpy.context.view_layer.update()
